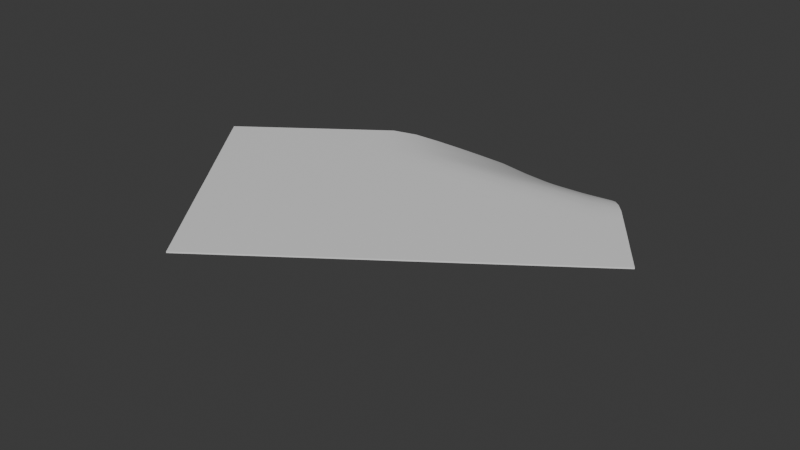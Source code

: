 # Source: alchemy-chart.blend  (saved by Blender 4.0.36; exported with 4.5.12 LTS)
import bpy
from mathutils import Matrix  # noqa: F401  (used for matrix-valued properties, if any)

bpy.ops.wm.read_factory_settings(use_empty=True)
scene = bpy.context.scene
scene.name = 'Scene'

# ---- collections
col_collection = bpy.data.collections.new('Collection'); scene.collection.children.link(col_collection)

# ---- materials (node trees are filled in below, after node groups)
mat_m_alchemychart = bpy.data.materials.new('M_AlchemyChart')
mat_m_alchemychart.use_transparent_shadow = False

# ---- node groups
ng_auto_smooth = bpy.data.node_groups.new('Auto Smooth', 'GeometryNodeTree')
_s = ng_auto_smooth.interface.new_socket(name='Geometry', in_out='OUTPUT', socket_type='NodeSocketGeometry')
_s = ng_auto_smooth.interface.new_socket(name='Geometry', in_out='INPUT', socket_type='NodeSocketGeometry')
_s = ng_auto_smooth.interface.new_socket(name='Angle', in_out='INPUT', socket_type='NodeSocketFloat')
_s.subtype = 'ANGLE'
_s.min_value = 0.0
_s.max_value = 3.142
ng_auto_smooth.is_modifier = True
_N = ng_auto_smooth.nodes; _L = ng_auto_smooth.links
n0 = _N.new('NodeGroupOutput'); n0.name = 'Group Output'; n0.location = (480, -100)
n1 = _N.new('NodeGroupInput'); n1.name = 'Group Input'; n1.location = (-420, -300)
n2 = _N.new('NodeGroupInput'); n2.name = 'Group Input.001'; n2.location = (-60, -100)
n3 = _N.new('GeometryNodeSetShadeSmooth'); n3.name = 'Set Shade Smooth'; n3.location = (120, -100)
n3.domain = 'EDGE'
n4 = _N.new('GeometryNodeSetShadeSmooth'); n4.name = 'Set Shade Smooth.001'; n4.location = (300, -100)
n5 = _N.new('GeometryNodeInputMeshEdgeAngle'); n5.name = 'Edge Angle'; n5.location = (-420, -220)
n6 = _N.new('GeometryNodeInputEdgeSmooth'); n6.name = 'Is Edge Smooth'; n6.location = (-60, -160)
n7 = _N.new('GeometryNodeInputShadeSmooth'); n7.name = 'Is Face Smooth'; n7.location = (-240, -340)
n8 = _N.new('FunctionNodeBooleanMath'); n8.name = 'Boolean Math'; n8.location = (-60, -220)
n9 = _N.new('FunctionNodeCompare'); n9.name = 'Compare'; n9.location = (-240, -180)
n9.operation = 'LESS_EQUAL'
_L.new(n5.outputs[0], n9.inputs[0])
_L.new(n4.outputs[0], n0.inputs[0])
_L.new(n1.outputs[1], n9.inputs[1])
_L.new(n9.outputs[0], n8.inputs[0])
_L.new(n7.outputs[0], n8.inputs[1])
_L.new(n2.outputs[0], n3.inputs[0])
_L.new(n6.outputs[0], n3.inputs[1])
_L.new(n3.outputs[0], n4.inputs[0])
_L.new(n8.outputs[0], n3.inputs[2])
n0.is_active_output = True

# ---- material node trees
mat_m_alchemychart.use_nodes = True; mat_m_alchemychart.node_tree.nodes.clear()
_N = mat_m_alchemychart.node_tree.nodes; _L = mat_m_alchemychart.node_tree.links
n0 = _N.new('ShaderNodeBsdfPrincipled'); n0.name = 'Principled BSDF'; n0.location = (10, 300)
n0.inputs[3].default_value = 1.45
n1 = _N.new('ShaderNodeOutputMaterial'); n1.name = 'Material Output'; n1.location = (300, 300)
_L.new(n0.outputs[0], n1.inputs[0])
n1.is_active_output = True

# ---- world
world_world = bpy.data.worlds.new('World'); scene.world = world_world
world_world.use_nodes = True; world_world.node_tree.nodes.clear()
_N = world_world.node_tree.nodes; _L = world_world.node_tree.links
n0 = _N.new('ShaderNodeOutputWorld'); n0.name = 'World Output'; n0.location = (300, 300)
n1 = _N.new('ShaderNodeBackground'); n1.name = 'Background'; n1.location = (10, 300)
n1.inputs[0].default_value = (0.05088, 0.05088, 0.05088, 1.0)
_L.new(n1.outputs[0], n0.inputs[0])
n0.is_active_output = True
world_world.color = (0.05088, 0.05088, 0.05088)
world_world.use_sun_shadow = False
world_world.sun_shadow_jitter_overblur = 0.0

# ---- meshes
me_cube_001 = bpy.data.meshes.new('Cube.001')
me_cube_001.from_pydata([(-0.09304, -0.211, 0.0), (-0.2144, -0.04221, 0.0), (0.1416, -0.04219, 0.0), (0.02022, 0.108, -0.05038), (-0.1537, -0.1266, 0.0), (-0.09711, 0.04129, -0.002611), (0.08092, 0.04037, -0.005297), (0.02429, -0.1266, 0.0), (-0.03641, -0.0422, 0.0), (-0.1234, -0.1688, 0.0), (-0.1558, -8.035e-06, 0.0), (0.05057, 0.07516, -0.02555), (0.08295, -0.08439, 0.0), (-0.1841, -0.0844, 0.0), (-0.03845, 0.07648, -0.02251), (0.1113, 5.763e-06, 0.0), (-0.03438, -0.1688, 0.0), (-0.006062, -0.08439, 0.0), (-0.06676, -3.435e-06, 0.0), (-0.09508, -0.0844, 0.0), (0.02225, 1.159e-06, 0.0), (-0.008096, 0.03936, -0.0081), (-0.1254, -0.0422, 0.0), (-0.06473, -0.1266, 0.0), (0.0526, -0.04219, 0.0), (-0.1082, -0.1899, 0.0), (-0.1851, -0.02111, 0.0), (0.03539, 0.09176, -0.03754), (0.1123, -0.06329, 0.0), (-0.1689, -0.1055, 0.0), (-0.06778, 0.0591, -0.01203), (0.09609, 0.02109, -4.505e-05), (-0.005045, -0.1477, 0.0), (0.009113, -0.1055, 0.0), (-0.05159, -0.0211, 0.0), (-0.1244, -0.1055, 0.0), (-0.007079, -0.0211, 0.0), (-0.1386, -0.1477, 0.0), (-0.1264, 0.02109, 0.0), (0.06574, 0.05792, -0.01507), (0.05362, -0.1055, 0.0), (-0.1993, -0.0633, 0.0), (-0.009113, 0.09225, -0.03641), (0.1264, -0.02109, 0.0), (-0.06371, -0.1899, 0.0), (-0.02124, -0.06329, 0.0), (-0.08194, 0.02091, -0.0005465), (-0.06574, -0.0633, 0.0), (0.05159, 0.02085, -0.0007579), (0.007079, 0.02048, -0.001829), (-0.02327, 0.0579, -0.01526), (-0.03743, 0.02041, -0.001994), (0.02124, 0.05744, -0.01637), (-0.1103, -0.0633, 0.0), (-0.1406, -0.0211, 0.0), (-0.1548, -0.0633, 0.0), (-0.09609, -0.0211, 0.0), (-0.04955, -0.1477, 0.0), (-0.0799, -0.1055, 0.0), (-0.09406, -0.1477, 0.0), (-0.03539, -0.1055, 0.0), (0.06778, -0.06329, 0.0), (0.03743, -0.0211, 0.0), (0.02327, -0.06329, 0.0), (0.08194, -0.02109, 0.0), (0.06676, 3.468e-06, 0.0), (0.008096, -0.04219, 0.0), (0.03845, -0.08439, 0.0), (-0.05057, -0.08439, 0.0), (-0.1092, -0.1266, 0.0), (-0.07889, -0.1688, 0.0), (-0.1113, -5.718e-06, 0.0), (-0.1699, -0.0422, 0.0), (-0.1396, -0.0844, 0.0), (0.006062, 0.07506, -0.02586), (-0.0526, 0.03985, -0.006748), (-0.02225, -1.14e-06, 0.0), (0.03641, 0.03955, -0.007567), (-0.08092, -0.0422, 0.0), (-0.02022, -0.1266, 0.0), (0.09711, -0.04219, 0.0), (-0.1006, -0.2004, 0.0), (-0.1998, -0.03166, 0.0), (0.02781, 0.09991, -0.04386), (0.127, -0.05274, 0.0), (-0.1613, -0.116, 0.0), (-0.08245, 0.05027, -0.007134), (0.08851, 0.03101, -0.001866), (0.009622, -0.1371, 0.0), (0.0167, -0.116, 0.0), (-0.044, -0.03165, 0.0), (-0.1391, -0.116, 0.0), (-0.02175, -0.03165, 0.0), (-0.131, -0.1582, 0.0), (-0.1411, 0.01054, 0.0), (0.05816, 0.06659, -0.0202), (0.06829, -0.09494, 0.0), (-0.1917, -0.07385, 0.0), (-0.02378, 0.08437, -0.02945), (0.1189, -0.01054, 0.0), (-0.04904, -0.1793, 0.0), (-0.01365, -0.07384, 0.0), (-0.07435, 0.01055, 0.0), (-0.08041, -0.07385, 0.0), (0.03692, 0.01055, 0.0), (0.01467, 0.01055, -5.897e-07), (-0.01568, 0.04869, -0.01151), (-0.0521, 0.01054, -3.776e-06), (0.00657, 0.04852, -0.01192), (-0.1027, -0.07385, 0.0), (-0.133, -0.03165, 0.0), (-0.1694, -0.07385, 0.0), (-0.1108, -0.03165, 0.0), (-0.04197, -0.1582, 0.0), (-0.07232, -0.116, 0.0), (-0.1087, -0.1582, 0.0), (-0.05006, -0.116, 0.0), (0.07537, -0.07384, 0.0), (0.04502, -0.03164, 0.0), (0.008605, -0.07384, 0.0), (0.06727, -0.03164, 0.0), (-0.1158, -0.1793, 0.0), (-0.1704, -0.01056, 0.0), (0.04298, 0.08353, -0.0314), (0.09762, -0.07384, 0.0), (-0.1765, -0.09495, 0.0), (-0.05311, 0.06783, -0.01718), (0.1037, 0.01055, 0.0), (-0.01971, -0.1582, 0.0), (0.001526, -0.09494, 0.0), (-0.05917, -0.01055, 0.0), (-0.1097, -0.09495, 0.0), (0.007587, -0.01055, 0.0), (-0.1462, -0.1371, 0.0), (-0.1118, 0.03164, 0.0), (0.07333, 0.04924, -0.009955), (0.03895, -0.116, 0.0), (-0.2069, -0.05275, 0.0), (0.005553, 0.1001, -0.04339), (0.134, -0.03164, 0.0), (-0.07838, -0.2004, 0.0), (-0.02882, -0.05275, 0.0), (-0.08952, 0.03119, -0.001329), (-0.05108, -0.05275, 0.0), (0.06625, 0.03067, -0.00287), (-0.0005085, 0.03004, -0.004659), (-0.03086, 0.06718, -0.01887), (-0.02276, 0.03002, -0.004711), (0.0359, 0.06631, -0.02094), (-0.1178, -0.05275, 0.0), (-0.1482, -0.01056, 0.0), (-0.1401, -0.05275, 0.0), (-0.08143, -0.01055, 0.0), (-0.05714, -0.1371, 0.0), (-0.08749, -0.09494, 0.0), (-0.07939, -0.1371, 0.0), (-0.02073, -0.09494, 0.0), (0.06019, -0.05274, 0.0), (0.02984, -0.01055, 0.0), (0.03794, -0.05274, 0.0), (0.0966, -0.01054, 0.0), (0.07435, -0.01054, 0.0), (0.05917, 0.01055, -2.609e-06), (0.0521, -0.01055, 0.0), (0.08143, 0.01055, -6.583e-07), (0.01568, -0.05274, 0.0), (0.0005085, -0.03165, 0.0), (-0.00657, -0.05274, 0.0), (0.02276, -0.03165, 0.0), (0.04603, -0.09494, 0.0), (0.03086, -0.07384, 0.0), (0.02378, -0.09494, 0.0), (0.05311, -0.07384, 0.0), (-0.04298, -0.09494, 0.0), (-0.05816, -0.07384, 0.0), (-0.06524, -0.09494, 0.0), (-0.0359, -0.07384, 0.0), (-0.1016, -0.1371, 0.0), (-0.1168, -0.116, 0.0), (-0.1239, -0.1371, 0.0), (-0.09457, -0.116, 0.0), (-0.0713, -0.1793, 0.0), (-0.08647, -0.1582, 0.0), (-0.09355, -0.1793, 0.0), (-0.06422, -0.1582, 0.0), (-0.1037, -0.01055, 0.0), (-0.1189, 0.01054, 0.0), (-0.1259, -0.01056, 0.0), (-0.0966, 0.01054, 0.0), (-0.1623, -0.05275, 0.0), (-0.1775, -0.03166, 0.0), (-0.1846, -0.05275, 0.0), (-0.1553, -0.03165, 0.0), (-0.132, -0.09495, 0.0), (-0.1472, -0.07385, 0.0), (-0.1543, -0.09495, 0.0), (-0.1249, -0.07385, 0.0), (0.01365, 0.06627, -0.02107), (-0.001526, 0.08367, -0.03109), (-0.008605, 0.06656, -0.02038), (0.02073, 0.08339, -0.03175), (-0.04502, 0.03014, -0.004354), (-0.06019, 0.04958, -0.009102), (-0.06727, 0.03047, -0.003395), (-0.03794, 0.04904, -0.01058), (-0.01467, -0.01055, 0.0), (-0.02984, 0.01055, -3.778e-06), (-0.03692, -0.01055, 0.0), (-0.007587, 0.01055, -1.281e-06), (0.044, 0.03043, -0.003582), (0.02882, 0.04859, -0.01174), (0.02175, 0.03019, -0.004241), (0.05108, 0.04881, -0.01111), (-0.07333, -0.05275, 0.0), (-0.08851, -0.03165, 0.0), (-0.09559, -0.05275, 0.0), (-0.06625, -0.03165, 0.0), (-0.01263, -0.1371, 0.0), (-0.02781, -0.116, 0.0), (-0.03489, -0.1371, 0.0), (-0.005553, -0.116, 0.0), (0.1047, -0.05274, 0.0), (0.08952, -0.03164, 0.0), (0.08245, -0.05274, 0.0), (0.1118, -0.03164, 0.0), (0.1042, -0.02109, 0.0), (0.07486, -0.04219, 0.0), (0.09003, -0.06329, 0.0), (-0.01314, -0.1055, 0.0), (-0.04247, -0.1266, 0.0), (-0.0273, -0.1477, 0.0), (-0.07384, -0.0211, 0.0), (-0.1032, -0.0422, 0.0), (-0.088, -0.0633, 0.0), (0.04349, 0.05761, -0.01592), (0.01416, 0.03937, -0.00806), (0.02933, 0.02071, -0.001159), (-0.01517, 0.0204, -0.00204), (-0.04451, -2.299e-06, 0.0), (-0.02933, -0.0211, 0.0), (-0.04552, 0.05846, -0.01379), (-0.07486, 0.04042, -0.005136), (-0.05968, 0.02052, -0.001686), (0.01314, 0.09177, -0.03752), (-0.01619, 0.07559, -0.02459), (-0.001017, 0.05754, -0.01615), (-0.1325, -0.0633, 0.0), (-0.1618, -0.0844, 0.0), (-0.1467, -0.1055, 0.0), (-0.1629, -0.02111, 0.0), (-0.1922, -0.04221, 0.0), (-0.177, -0.0633, 0.0), (-0.1042, 0.02109, 0.0), (-0.1335, -6.877e-06, 0.0), (-0.1183, -0.0211, 0.0), (-0.07181, -0.1477, 0.0), (-0.1011, -0.1688, 0.0), (-0.08596, -0.1899, 0.0), (-0.1022, -0.1055, 0.0), (-0.1315, -0.1266, 0.0), (-0.1163, -0.1477, 0.0), (-0.04349, -0.0633, 0.0), (-0.07282, -0.08439, 0.0), (-0.05765, -0.1055, 0.0), (0.04552, -0.06329, 0.0), (0.01619, -0.08439, 0.0), (0.03137, -0.1055, 0.0), (0.01517, -0.0211, 0.0), (-0.01416, -0.0422, 0.0), (0.001017, -0.06329, 0.0), (0.07384, 0.02089, -0.0006179), (0.04451, 2.31e-06, 0.0), (0.05968, -0.02109, 0.0), (0.08902, 4.604e-06, 0.0), (0.03035, -0.04219, 0.0), (0.0607, -0.08439, 0.0), (-0.02832, -0.08439, 0.0), (-0.08698, -0.1266, 0.0), (-0.05663, -0.1688, 0.0), (-0.08902, -4.567e-06, 0.0), (-0.1477, -0.0422, 0.0), (-0.1173, -0.0844, 0.0), (0.02832, 0.07494, -0.02612), (-0.03035, 0.03952, -0.007678), (0.0, 0.0, 0.0), (0.05867, 0.03986, -0.006698), (-0.05867, -0.0422, 0.0), (0.002034, -0.1266, 0.0), (0.1194, -0.04219, 0.0), (-0.09304, -0.211, 0.001), (-0.2144, -0.04221, 0.001), (0.1416, -0.04219, 0.001), (0.02024, 0.1086, -0.04959), (-0.1537, -0.1266, 0.001), (-0.09702, 0.04146, -0.00163), (0.08086, 0.04068, -0.004349), (0.02429, -0.1266, 0.001), (-0.03641, -0.0422, 0.001), (-0.1234, -0.1688, 0.001), (-0.1558, -8.035e-06, 0.001), (0.05054, 0.07567, -0.02469), (0.08295, -0.08439, 0.001), (-0.1841, -0.0844, 0.001), (-0.03836, 0.07693, -0.02162), (0.1113, 5.763e-06, 0.001), (-0.03438, -0.1688, 0.001), (-0.006062, -0.08439, 0.001), (-0.06676, 1.708e-05, 0.0009998), (-0.09508, -0.0844, 0.001), (0.02225, 1.514e-05, 0.0009999), (-0.008087, 0.03971, -0.007164), (-0.1254, -0.0422, 0.001), (-0.06473, -0.1266, 0.001), (0.0526, -0.04219, 0.001), (-0.1082, -0.1899, 0.001), (-0.1851, -0.02111, 0.001), (0.03539, 0.09234, -0.03673), (0.1123, -0.06329, 0.001), (-0.1689, -0.1055, 0.001), (-0.06769, 0.05944, -0.0111), (0.09608, 0.02114, 0.0009536), (-0.005045, -0.1477, 0.001), (0.009113, -0.1055, 0.001), (-0.05159, -0.0211, 0.001), (-0.1244, -0.1055, 0.001), (-0.007079, -0.0211, 0.001), (-0.1386, -0.1477, 0.001), (-0.1264, 0.02109, 0.001), (0.0657, 0.05837, -0.01418), (0.05362, -0.1055, 0.001), (-0.1993, -0.0633, 0.001), (-0.009047, 0.09281, -0.03559), (0.1264, -0.02109, 0.001), (-0.06371, -0.1899, 0.001), (-0.02124, -0.06329, 0.001), (-0.08189, 0.02101, 0.0004467), (-0.06574, -0.0633, 0.001), (0.05157, 0.02102, 0.0002275), (0.007064, 0.02069, -0.0008533), (-0.02321, 0.0583, -0.01435), (-0.03742, 0.02062, -0.001015), (0.02123, 0.0579, -0.01549), (-0.1103, -0.0633, 0.001), (-0.1406, -0.0211, 0.001), (-0.1548, -0.0633, 0.001), (-0.09609, -0.0211, 0.001), (-0.04955, -0.1477, 0.001), (-0.0799, -0.1055, 0.001), (-0.09406, -0.1477, 0.001), (-0.03539, -0.1055, 0.001), (0.06778, -0.06329, 0.001), (0.03743, -0.0211, 0.001), (0.02327, -0.06329, 0.001), (0.08194, -0.02109, 0.001), (0.06676, 1.091e-05, 0.001), (0.008096, -0.04219, 0.001), (0.03845, -0.08439, 0.001), (-0.05057, -0.08439, 0.001), (-0.1092, -0.1266, 0.001), (-0.07889, -0.1688, 0.001), (-0.1113, -5.718e-06, 0.001), (-0.1699, -0.0422, 0.001), (-0.1396, -0.0844, 0.001), (0.006097, 0.07558, -0.02501), (-0.05254, 0.04013, -0.00579), (-0.02225, 2.382e-05, 0.0009997), (0.03638, 0.03993, -0.006644), (-0.08092, -0.0422, 0.001), (-0.02022, -0.1266, 0.001), (0.09711, -0.04219, 0.001), (-0.1006, -0.2004, 0.001), (-0.1998, -0.03166, 0.001), (0.02782, 0.1005, -0.04307), (0.127, -0.05274, 0.001), (-0.1613, -0.116, 0.001), (-0.08234, 0.05055, -0.00618), (0.08847, 0.03119, -0.0008818), (0.009622, -0.1371, 0.001), (0.0167, -0.116, 0.001), (-0.044, -0.03165, 0.001), (-0.1391, -0.116, 0.001), (-0.02175, -0.03165, 0.001), (-0.131, -0.1582, 0.001), (-0.1411, 0.01054, 0.001), (0.05812, 0.06706, -0.01933), (0.06829, -0.09494, 0.001), (-0.1917, -0.07385, 0.001), (-0.02369, 0.08489, -0.0286), (0.1189, -0.01054, 0.001), (-0.04904, -0.1793, 0.001), (-0.01365, -0.07384, 0.001), (-0.07434, 0.01061, 0.0009978), (-0.08041, -0.07385, 0.001), (0.03692, 0.01062, 0.0009976), (0.01466, 0.01064, 0.0009951), (-0.01565, 0.04907, -0.01058), (-0.05209, 0.01064, 0.0009913), (0.006576, 0.04894, -0.011), (-0.1027, -0.07385, 0.001), (-0.133, -0.03165, 0.001), (-0.1694, -0.07385, 0.001), (-0.1108, -0.03165, 0.001), (-0.04197, -0.1582, 0.001), (-0.07232, -0.116, 0.001), (-0.1087, -0.1582, 0.001), (-0.05006, -0.116, 0.001), (0.07537, -0.07384, 0.001), (0.04502, -0.03164, 0.001), (0.008605, -0.07384, 0.001), (0.06727, -0.03164, 0.001), (-0.1158, -0.1793, 0.001), (-0.1704, -0.01056, 0.001), (0.04296, 0.08407, -0.03056), (0.09762, -0.07384, 0.001), (-0.1765, -0.09495, 0.001), (-0.05303, 0.06822, -0.01626), (0.1037, 0.01056, 0.001), (-0.01971, -0.1582, 0.001), (0.001526, -0.09494, 0.001), (-0.05917, -0.01055, 0.001), (-0.1097, -0.09495, 0.001), (0.007587, -0.01055, 0.001), (-0.1462, -0.1371, 0.001), (-0.1117, 0.03169, 0.0009981), (0.07327, 0.04965, -0.009043), (0.03895, -0.116, 0.001), (-0.2069, -0.05275, 0.001), (0.005591, 0.1007, -0.04259), (0.134, -0.03164, 0.001), (-0.07838, -0.2004, 0.001), (-0.02882, -0.05275, 0.001), (-0.08945, 0.03134, -0.0003437), (-0.05108, -0.05275, 0.001), (0.06621, 0.03094, -0.001908), (-0.000517, 0.03035, -0.003708), (-0.03078, 0.06761, -0.01797), (-0.02275, 0.03031, -0.003753), (0.03588, 0.0668, -0.02007), (-0.1178, -0.05275, 0.001), (-0.1482, -0.01056, 0.001), (-0.1401, -0.05275, 0.001), (-0.08143, -0.01055, 0.001), (-0.05714, -0.1371, 0.001), (-0.08749, -0.09494, 0.001), (-0.07939, -0.1371, 0.001), (-0.02073, -0.09494, 0.001), (0.06019, -0.05274, 0.001), (0.02984, -0.01055, 0.001), (0.03794, -0.05274, 0.001), (0.0966, -0.01054, 0.001), (0.07435, -0.01054, 0.001), (0.05917, 0.0106, 0.000996), (0.0521, -0.01055, 0.001), (0.08142, 0.01059, 0.0009988), (0.01568, -0.05274, 0.001), (0.0005085, -0.03165, 0.001), (-0.00657, -0.05274, 0.001), (0.02276, -0.03165, 0.001), (0.04603, -0.09494, 0.001), (0.03086, -0.07384, 0.001), (0.02378, -0.09494, 0.001), (0.05311, -0.07384, 0.001), (-0.04298, -0.09494, 0.001), (-0.05816, -0.07384, 0.001), (-0.06524, -0.09494, 0.001), (-0.0359, -0.07384, 0.001), (-0.1016, -0.1371, 0.001), (-0.1168, -0.116, 0.001), (-0.1239, -0.1371, 0.001), (-0.09457, -0.116, 0.001), (-0.0713, -0.1793, 0.001), (-0.08647, -0.1582, 0.001), (-0.09355, -0.1793, 0.001), (-0.06422, -0.1582, 0.001), (-0.1037, -0.01055, 0.001), (-0.1189, 0.01054, 0.001), (-0.1259, -0.01056, 0.001), (-0.0966, 0.01056, 0.0009998), (-0.1623, -0.05275, 0.001), (-0.1775, -0.03166, 0.001), (-0.1846, -0.05275, 0.001), (-0.1553, -0.03165, 0.001), (-0.132, -0.09495, 0.001), (-0.1472, -0.07385, 0.001), (-0.1543, -0.09495, 0.001), (-0.1249, -0.07385, 0.001), (0.01366, 0.06675, -0.0202), (-0.00147, 0.08422, -0.03026), (-0.008552, 0.06702, -0.01949), (0.02074, 0.08395, -0.03092), (-0.04499, 0.0304, -0.003388), (-0.06011, 0.0499, -0.008158), (-0.0672, 0.03069, -0.002419), (-0.03788, 0.04939, -0.009643), (-0.01467, -0.01055, 0.001), (-0.02984, 0.01066, 0.0009902), (-0.03692, -0.01055, 0.001), (-0.00759, 0.01066, 0.0009929), (0.04397, 0.03073, -0.00263), (0.0288, 0.04901, -0.01083), (0.02172, 0.03051, -0.003292), (0.05104, 0.04925, -0.01021), (-0.07333, -0.05275, 0.001), (-0.08851, -0.03165, 0.001), (-0.09559, -0.05275, 0.001), (-0.06625, -0.03165, 0.001), (-0.01263, -0.1371, 0.001), (-0.02781, -0.116, 0.001), (-0.03489, -0.1371, 0.001), (-0.005553, -0.116, 0.001), (0.1047, -0.05274, 0.001), (0.08952, -0.03164, 0.001), (0.08245, -0.05274, 0.001), (0.1118, -0.03164, 0.001), (0.1042, -0.02109, 0.001), (0.07486, -0.04219, 0.001), (0.09003, -0.06329, 0.001), (-0.01314, -0.1055, 0.001), (-0.04247, -0.1266, 0.001), (-0.0273, -0.1477, 0.001), (-0.07384, -0.0211, 0.001), (-0.1032, -0.0422, 0.001), (-0.088, -0.0633, 0.001), (0.04346, 0.05807, -0.01503), (0.01414, 0.03974, -0.007133), (0.02931, 0.02091, -0.0001791), (-0.01518, 0.02062, -0.001064), (-0.04451, 2.211e-05, 0.0009997), (-0.02933, -0.0211, 0.001), (-0.04545, 0.05884, -0.01286), (-0.07476, 0.04067, -0.004174), (-0.05965, 0.02069, -0.0007008), (0.01317, 0.09236, -0.03671), (-0.01611, 0.07609, -0.02372), (-0.0009902, 0.05798, -0.01525), (-0.1325, -0.0633, 0.001), (-0.1618, -0.0844, 0.001), (-0.1467, -0.1055, 0.001), (-0.1629, -0.02111, 0.001), (-0.1922, -0.04221, 0.001), (-0.177, -0.0633, 0.001), (-0.1042, 0.02113, 0.0009989), (-0.1335, -6.877e-06, 0.001), (-0.1183, -0.0211, 0.001), (-0.07181, -0.1477, 0.001), (-0.1011, -0.1688, 0.001), (-0.08596, -0.1899, 0.001), (-0.1022, -0.1055, 0.001), (-0.1315, -0.1266, 0.001), (-0.1163, -0.1477, 0.001), (-0.04349, -0.0633, 0.001), (-0.07282, -0.08439, 0.001), (-0.05765, -0.1055, 0.001), (0.04552, -0.06329, 0.001), (0.01619, -0.08439, 0.001), (0.03137, -0.1055, 0.001), (0.01517, -0.0211, 0.001), (-0.01416, -0.0422, 0.001), (0.001017, -0.06329, 0.001), (0.07382, 0.02102, 0.0003732), (0.04451, 1.141e-05, 0.001), (0.05968, -0.02109, 0.001), (0.08902, 5.149e-06, 0.001), (0.03035, -0.04219, 0.001), (0.0607, -0.08439, 0.001), (-0.02832, -0.08439, 0.001), (-0.08698, -0.1266, 0.001), (-0.05663, -0.1688, 0.001), (-0.08902, 1.965e-06, 0.001), (-0.1477, -0.0422, 0.001), (-0.1173, -0.0844, 0.001), (0.02831, 0.07547, -0.02527), (-0.03032, 0.03984, -0.006732), (-9.117e-09, 2.229e-05, 0.0009998), (0.05862, 0.04024, -0.005775), (-0.05867, -0.0422, 0.001), (0.002034, -0.1266, 0.001), (0.1194, -0.04219, 0.001)], [], [(288, 139, 2, 84), (287, 89, 7, 88), (286, 90, 8, 143), (285, 135, 6, 144), (284, 105, 20, 132), (283, 106, 21, 147), (282, 123, 11, 148), (281, 109, 19, 131), (280, 110, 22, 151), (279, 102, 18, 152), (278, 113, 16, 100), (277, 114, 23, 155), (276, 101, 17, 156), (275, 117, 12, 96), (274, 118, 24, 159), (273, 127, 15, 160), (272, 161, 64, 120), (271, 162, 65, 163), (270, 87, 31, 164), (269, 165, 63, 119), (268, 166, 66, 167), (267, 158, 62, 168), (266, 169, 40, 136), (265, 170, 67, 171), (264, 157, 61, 172), (263, 173, 60, 116), (262, 174, 68, 175), (261, 141, 45, 176), (260, 177, 59, 115), (259, 178, 69, 179), (258, 154, 58, 180), (257, 181, 44, 140), (256, 182, 70, 183), (255, 153, 57, 184), (254, 185, 56, 112), (253, 186, 71, 187), (252, 142, 46, 188), (251, 189, 55, 111), (250, 190, 72, 191), (249, 150, 54, 192), (248, 193, 35, 91), (247, 194, 73, 195), (246, 149, 53, 196), (245, 197, 52, 108), (244, 198, 74, 199), (243, 83, 27, 200), (242, 201, 51, 107), (241, 202, 75, 203), (240, 146, 50, 204), (239, 205, 36, 92), (238, 206, 76, 207), (237, 145, 49, 208), (236, 209, 48, 104), (235, 210, 77, 211), (234, 95, 39, 212), (233, 213, 47, 103), (232, 214, 78, 215), (231, 130, 34, 216), (230, 217, 32, 128), (229, 218, 79, 219), (228, 129, 33, 220), (227, 221, 28, 124), (226, 222, 80, 223), (225, 99, 43, 224), (222, 225, 224, 80), (64, 160, 225, 222), (160, 15, 99, 225), (157, 226, 223, 61), (24, 120, 226, 157), (120, 64, 222, 226), (117, 227, 124, 12), (61, 223, 227, 117), (223, 80, 221, 227), (218, 228, 220, 79), (60, 156, 228, 218), (156, 17, 129, 228), (153, 229, 219, 57), (23, 116, 229, 153), (116, 60, 218, 229), (113, 230, 128, 16), (57, 219, 230, 113), (219, 79, 217, 230), (214, 231, 216, 78), (56, 152, 231, 214), (152, 18, 130, 231), (149, 232, 215, 53), (22, 112, 232, 149), (112, 56, 214, 232), (109, 233, 103, 19), (53, 215, 233, 109), (215, 78, 213, 233), (86, 30, 202, 241), (52, 148, 234, 210), (148, 11, 95, 234), (145, 235, 211, 49), (21, 108, 235, 145), (204, 75, 202, 240), (105, 236, 104, 20), (49, 211, 236, 105), (211, 77, 209, 236), (206, 237, 208, 76), (51, 147, 237, 206), (147, 21, 145, 237), (130, 238, 207, 34), (18, 107, 238, 130), (107, 51, 206, 238), (90, 239, 92, 8), (34, 207, 239, 90), (207, 76, 205, 239), (108, 21, 106, 245), (30, 126, 240, 202), (126, 14, 146, 240), (142, 241, 203, 46), (5, 86, 241, 142), (204, 50, 106, 283), (102, 242, 107, 18), (46, 203, 242, 102), (203, 75, 201, 242), (198, 243, 200, 74), (42, 138, 243, 198), (138, 3, 83, 243), (146, 244, 199, 50), (14, 98, 244, 146), (98, 42, 198, 244), (212, 77, 210, 234), (50, 199, 245, 106), (199, 74, 197, 245), (194, 246, 196, 73), (55, 151, 246, 194), (151, 22, 149, 246), (125, 247, 195, 29), (13, 111, 247, 125), (111, 55, 194, 247), (85, 248, 91, 4), (29, 195, 248, 85), (195, 73, 193, 248), (190, 249, 192, 72), (26, 122, 249, 190), (122, 10, 150, 249), (137, 250, 191, 41), (1, 82, 250, 137), (82, 26, 190, 250), (97, 251, 111, 13), (41, 191, 251, 97), (191, 72, 189, 251), (186, 252, 188, 71), (38, 134, 252, 186), (134, 5, 142, 252), (150, 253, 187, 54), (10, 94, 253, 150), (94, 38, 186, 253), (110, 254, 112, 22), (54, 187, 254, 110), (187, 71, 185, 254), (182, 255, 184, 70), (59, 155, 255, 182), (155, 23, 153, 255), (121, 256, 183, 25), (9, 115, 256, 121), (115, 59, 182, 256), (81, 257, 140, 0), (25, 183, 257, 81), (183, 70, 181, 257), (178, 258, 180, 69), (35, 131, 258, 178), (131, 19, 154, 258), (133, 259, 179, 37), (4, 91, 259, 133), (91, 35, 178, 259), (93, 260, 115, 9), (37, 179, 260, 93), (179, 69, 177, 260), (174, 261, 176, 68), (47, 143, 261, 174), (143, 8, 141, 261), (154, 262, 175, 58), (19, 103, 262, 154), (103, 47, 174, 262), (114, 263, 116, 23), (58, 175, 263, 114), (175, 68, 173, 263), (170, 264, 172, 67), (63, 159, 264, 170), (159, 24, 157, 264), (129, 265, 171, 33), (17, 119, 265, 129), (119, 63, 170, 265), (89, 266, 136, 7), (33, 171, 266, 89), (171, 67, 169, 266), (166, 267, 168, 66), (36, 132, 267, 166), (132, 20, 158, 267), (141, 268, 167, 45), (8, 92, 268, 141), (92, 36, 166, 268), (101, 269, 119, 17), (45, 167, 269, 101), (167, 66, 165, 269), (162, 270, 164, 65), (48, 144, 270, 162), (144, 6, 87, 270), (158, 271, 163, 62), (20, 104, 271, 158), (104, 48, 162, 271), (118, 272, 120, 24), (62, 163, 272, 118), (163, 65, 161, 272), (161, 273, 160, 64), (65, 164, 273, 161), (164, 31, 127, 273), (165, 274, 159, 63), (66, 168, 274, 165), (168, 62, 118, 274), (169, 275, 96, 40), (67, 172, 275, 169), (172, 61, 117, 275), (173, 276, 156, 60), (68, 176, 276, 173), (176, 45, 101, 276), (177, 277, 155, 59), (69, 180, 277, 177), (180, 58, 114, 277), (181, 278, 100, 44), (70, 184, 278, 181), (184, 57, 113, 278), (185, 279, 152, 56), (71, 188, 279, 185), (188, 46, 102, 279), (189, 280, 151, 55), (72, 192, 280, 189), (192, 54, 110, 280), (193, 281, 131, 35), (73, 196, 281, 193), (196, 53, 109, 281), (197, 282, 148, 52), (74, 200, 282, 197), (200, 27, 123, 282), (201, 283, 147, 51), (75, 204, 283, 201), (205, 284, 132, 36), (76, 208, 284, 205), (208, 49, 105, 284), (209, 285, 144, 48), (77, 212, 285, 209), (108, 52, 210, 235), (213, 286, 143, 47), (78, 216, 286, 213), (216, 34, 90, 286), (217, 287, 88, 32), (79, 220, 287, 217), (220, 33, 89, 287), (221, 288, 84, 28), (80, 224, 288, 221), (224, 43, 139, 288), (212, 39, 135, 285), (577, 373, 291, 428), (576, 377, 296, 378), (575, 432, 297, 379), (574, 433, 295, 424), (573, 421, 309, 394), (572, 436, 310, 395), (571, 437, 300, 412), (570, 420, 308, 398), (569, 440, 311, 399), (568, 441, 307, 391), (567, 389, 305, 402), (566, 444, 312, 403), (565, 445, 306, 390), (564, 385, 301, 406), (563, 448, 313, 407), (562, 449, 304, 416), (561, 409, 353, 450), (560, 452, 354, 451), (559, 453, 320, 376), (558, 408, 352, 454), (557, 456, 355, 455), (556, 457, 351, 447), (555, 425, 329, 458), (554, 460, 356, 459), (553, 461, 350, 446), (552, 405, 349, 462), (551, 464, 357, 463), (550, 465, 334, 430), (549, 404, 348, 466), (548, 468, 358, 467), (547, 469, 347, 443), (546, 429, 333, 470), (545, 472, 359, 471), (544, 473, 346, 442), (543, 401, 345, 474), (542, 476, 360, 475), (541, 477, 335, 431), (540, 400, 344, 478), (539, 480, 361, 479), (538, 481, 343, 439), (537, 380, 324, 482), (536, 484, 362, 483), (535, 485, 342, 438), (534, 397, 341, 486), (533, 488, 363, 487), (532, 489, 316, 372), (531, 396, 340, 490), (530, 492, 364, 491), (529, 493, 339, 435), (528, 381, 325, 494), (527, 496, 365, 495), (526, 497, 338, 434), (525, 393, 337, 498), (524, 500, 366, 499), (523, 501, 328, 384), (522, 392, 336, 502), (521, 504, 367, 503), (520, 505, 323, 419), (519, 417, 321, 506), (518, 508, 368, 507), (517, 509, 322, 418), (516, 413, 317, 510), (515, 512, 369, 511), (514, 513, 332, 388), (511, 369, 513, 514), (353, 511, 514, 449), (449, 514, 388, 304), (446, 350, 512, 515), (313, 446, 515, 409), (409, 515, 511, 353), (406, 301, 413, 516), (350, 406, 516, 512), (512, 516, 510, 369), (507, 368, 509, 517), (349, 507, 517, 445), (445, 517, 418, 306), (442, 346, 508, 518), (312, 442, 518, 405), (405, 518, 507, 349), (402, 305, 417, 519), (346, 402, 519, 508), (508, 519, 506, 368), (503, 367, 505, 520), (345, 503, 520, 441), (441, 520, 419, 307), (438, 342, 504, 521), (311, 438, 521, 401), (401, 521, 503, 345), (398, 308, 392, 522), (342, 398, 522, 504), (504, 522, 502, 367), (375, 530, 491, 319), (341, 499, 523, 437), (437, 523, 384, 300), (434, 338, 500, 524), (310, 434, 524, 397), (493, 529, 491, 364), (394, 309, 393, 525), (338, 394, 525, 500), (500, 525, 498, 366), (495, 365, 497, 526), (340, 495, 526, 436), (436, 526, 434, 310), (419, 323, 496, 527), (307, 419, 527, 396), (396, 527, 495, 340), (379, 297, 381, 528), (323, 379, 528, 496), (496, 528, 494, 365), (397, 534, 395, 310), (319, 491, 529, 415), (415, 529, 435, 303), (431, 335, 492, 530), (294, 431, 530, 375), (493, 572, 395, 339), (391, 307, 396, 531), (335, 391, 531, 492), (492, 531, 490, 364), (487, 363, 489, 532), (331, 487, 532, 427), (427, 532, 372, 292), (435, 339, 488, 533), (303, 435, 533, 387), (387, 533, 487, 331), (501, 523, 499, 366), (339, 395, 534, 488), (488, 534, 486, 363), (483, 362, 485, 535), (344, 483, 535, 440), (440, 535, 438, 311), (414, 318, 484, 536), (302, 414, 536, 400), (400, 536, 483, 344), (374, 293, 380, 537), (318, 374, 537, 484), (484, 537, 482, 362), (479, 361, 481, 538), (315, 479, 538, 411), (411, 538, 439, 299), (426, 330, 480, 539), (290, 426, 539, 371), (371, 539, 479, 315), (386, 302, 400, 540), (330, 386, 540, 480), (480, 540, 478, 361), (475, 360, 477, 541), (327, 475, 541, 423), (423, 541, 431, 294), (439, 343, 476, 542), (299, 439, 542, 383), (383, 542, 475, 327), (399, 311, 401, 543), (343, 399, 543, 476), (476, 543, 474, 360), (471, 359, 473, 544), (348, 471, 544, 444), (444, 544, 442, 312), (410, 314, 472, 545), (298, 410, 545, 404), (404, 545, 471, 348), (370, 289, 429, 546), (314, 370, 546, 472), (472, 546, 470, 359), (467, 358, 469, 547), (324, 467, 547, 420), (420, 547, 443, 308), (422, 326, 468, 548), (293, 422, 548, 380), (380, 548, 467, 324), (382, 298, 404, 549), (326, 382, 549, 468), (468, 549, 466, 358), (463, 357, 465, 550), (336, 463, 550, 432), (432, 550, 430, 297), (443, 347, 464, 551), (308, 443, 551, 392), (392, 551, 463, 336), (403, 312, 405, 552), (347, 403, 552, 464), (464, 552, 462, 357), (459, 356, 461, 553), (352, 459, 553, 448), (448, 553, 446, 313), (418, 322, 460, 554), (306, 418, 554, 408), (408, 554, 459, 352), (378, 296, 425, 555), (322, 378, 555, 460), (460, 555, 458, 356), (455, 355, 457, 556), (325, 455, 556, 421), (421, 556, 447, 309), (430, 334, 456, 557), (297, 430, 557, 381), (381, 557, 455, 325), (390, 306, 408, 558), (334, 390, 558, 456), (456, 558, 454, 355), (451, 354, 453, 559), (337, 451, 559, 433), (433, 559, 376, 295), (447, 351, 452, 560), (309, 447, 560, 393), (393, 560, 451, 337), (407, 313, 409, 561), (351, 407, 561, 452), (452, 561, 450, 354), (450, 353, 449, 562), (354, 450, 562, 453), (453, 562, 416, 320), (454, 352, 448, 563), (355, 454, 563, 457), (457, 563, 407, 351), (458, 329, 385, 564), (356, 458, 564, 461), (461, 564, 406, 350), (462, 349, 445, 565), (357, 462, 565, 465), (465, 565, 390, 334), (466, 348, 444, 566), (358, 466, 566, 469), (469, 566, 403, 347), (470, 333, 389, 567), (359, 470, 567, 473), (473, 567, 402, 346), (474, 345, 441, 568), (360, 474, 568, 477), (477, 568, 391, 335), (478, 344, 440, 569), (361, 478, 569, 481), (481, 569, 399, 343), (482, 324, 420, 570), (362, 482, 570, 485), (485, 570, 398, 342), (486, 341, 437, 571), (363, 486, 571, 489), (489, 571, 412, 316), (490, 340, 436, 572), (364, 490, 572, 493), (494, 325, 421, 573), (365, 494, 573, 497), (497, 573, 394, 338), (498, 337, 433, 574), (366, 498, 574, 501), (397, 524, 499, 341), (502, 336, 432, 575), (367, 502, 575, 505), (505, 575, 379, 323), (506, 321, 377, 576), (368, 506, 576, 509), (509, 576, 378, 322), (510, 317, 373, 577), (369, 510, 577, 513), (513, 577, 428, 332), (501, 574, 424, 328), (81, 0, 289, 370), (82, 1, 290, 371), (83, 3, 292, 372), (84, 2, 291, 373), (85, 4, 293, 374), (86, 5, 294, 375), (87, 6, 295, 376), (88, 7, 296, 377), (93, 9, 298, 382), (94, 10, 299, 383), (95, 11, 300, 384), (96, 12, 301, 385), (97, 13, 302, 386), (98, 14, 303, 387), (99, 15, 304, 388), (100, 16, 305, 389), (121, 25, 314, 410), (122, 26, 315, 411), (123, 27, 316, 412), (124, 28, 317, 413), (125, 29, 318, 414), (126, 30, 319, 415), (127, 31, 320, 416), (128, 32, 321, 417), (133, 37, 326, 422), (134, 38, 327, 423), (135, 39, 328, 424), (136, 40, 329, 425), (137, 41, 330, 426), (138, 42, 331, 427), (139, 43, 332, 428), (140, 44, 333, 429), (25, 81, 370, 314), (26, 82, 371, 315), (27, 83, 372, 316), (28, 84, 373, 317), (29, 85, 374, 318), (30, 86, 375, 319), (31, 87, 376, 320), (32, 88, 377, 321), (37, 93, 382, 326), (38, 94, 383, 327), (39, 95, 384, 328), (40, 96, 385, 329), (41, 97, 386, 330), (42, 98, 387, 331), (43, 99, 388, 332), (44, 100, 389, 333), (9, 121, 410, 298), (10, 122, 411, 299), (11, 123, 412, 300), (12, 124, 413, 301), (13, 125, 414, 302), (14, 126, 415, 303), (15, 127, 416, 304), (16, 128, 417, 305), (4, 133, 422, 293), (5, 134, 423, 294), (6, 135, 424, 295), (7, 136, 425, 296), (1, 137, 426, 290), (3, 138, 427, 292), (2, 139, 428, 291), (0, 140, 429, 289)])
me_cube_001.polygons.foreach_set('use_smooth', [True] * 576)
_uv = me_cube_001.uv_layers.new(name='UVMap')
_uv.uv.foreach_set('vector', [0.5333, 0.6485, 0.5332, 0.6916, 0.5022, 0.6915, 0.5023, 0.6484, 0.5339, 0.3036, 0.5339, 0.3467, 0.5029, 0.3467, 0.5029, 0.3036, 0.7823, 0.3031, 0.7824, 0.3464, 0.7513, 0.3465, 0.7512, 0.3032, 0.7792, 0.6474, 0.7781, 0.6897, 0.7482, 0.6907, 0.7493, 0.6483, 0.7825, 0.4764, 0.7824, 0.5197, 0.7512, 0.5196, 0.7513, 0.4763, 0.904, 0.4738, 0.9028, 0.5163, 0.8728, 0.5172, 0.874, 0.4747, 0.8995, 0.6441, 0.8986, 0.6865, 0.8683, 0.6871, 0.8694, 0.6448, 0.7816, 0.1304, 0.7818, 0.1735, 0.7508, 0.1736, 0.7506, 0.1305, 0.9058, 0.1298, 0.906, 0.173, 0.8749, 0.1731, 0.8747, 0.13, 0.9068, 0.3026, 0.907, 0.3459, 0.8759, 0.3461, 0.8756, 0.3028, 0.5335, 0.1311, 0.5336, 0.1742, 0.5026, 0.1743, 0.5025, 0.1312, 0.6576, 0.1308, 0.6577, 0.1739, 0.6267, 0.174, 0.6265, 0.1309, 0.658, 0.3034, 0.658, 0.3466, 0.627, 0.3466, 0.6269, 0.3034, 0.5338, 0.476, 0.5337, 0.5191, 0.5027, 0.5191, 0.5028, 0.476, 0.658, 0.4762, 0.6579, 0.5194, 0.6268, 0.5193, 0.6269, 0.4762, 0.6574, 0.649, 0.6572, 0.6921, 0.6262, 0.692, 0.6264, 0.6489, 0.6578, 0.5626, 0.6576, 0.6058, 0.6266, 0.6057, 0.6267, 0.5625, 0.72, 0.5628, 0.7198, 0.6061, 0.6887, 0.606, 0.6889, 0.5627, 0.7192, 0.649, 0.7183, 0.6917, 0.6882, 0.6923, 0.6885, 0.6492, 0.658, 0.3898, 0.658, 0.433, 0.627, 0.433, 0.627, 0.3898, 0.7202, 0.3898, 0.7202, 0.433, 0.6891, 0.433, 0.6891, 0.3898, 0.7202, 0.4763, 0.7201, 0.5196, 0.689, 0.5195, 0.6891, 0.4762, 0.5339, 0.3898, 0.5339, 0.4329, 0.5029, 0.4329, 0.5029, 0.3898, 0.5959, 0.3898, 0.5959, 0.4329, 0.5649, 0.4329, 0.5649, 0.3898, 0.5959, 0.4761, 0.5958, 0.5193, 0.5648, 0.5192, 0.5648, 0.4761, 0.6578, 0.2171, 0.6579, 0.2602, 0.6268, 0.2603, 0.6268, 0.2172, 0.7199, 0.2169, 0.72, 0.2601, 0.6889, 0.2602, 0.6888, 0.217, 0.7201, 0.3033, 0.7202, 0.3465, 0.6891, 0.3466, 0.689, 0.3034, 0.6573, 0.04458, 0.6574, 0.08769, 0.6264, 0.08778, 0.6263, 0.04468, 0.7193, 0.04437, 0.7194, 0.08748, 0.6884, 0.08759, 0.6883, 0.04447, 0.7196, 0.1306, 0.7197, 0.1738, 0.6887, 0.1738, 0.6886, 0.1307, 0.5333, 0.04495, 0.5334, 0.08804, 0.5024, 0.08813, 0.5023, 0.04503, 0.5953, 0.04477, 0.5954, 0.08787, 0.5644, 0.08796, 0.5643, 0.04486, 0.5955, 0.131, 0.5956, 0.1741, 0.5646, 0.1742, 0.5645, 0.1311, 0.9062, 0.2161, 0.9065, 0.2593, 0.8754, 0.2595, 0.8752, 0.2163, 0.9683, 0.2157, 0.9686, 0.2589, 0.9375, 0.2591, 0.9373, 0.2159, 0.969, 0.3021, 0.9684, 0.3448, 0.9378, 0.3454, 0.9379, 0.3023, 0.9053, 0.04357, 0.9055, 0.08669, 0.8745, 0.08684, 0.8743, 0.04372, 0.9673, 0.04326, 0.9676, 0.08638, 0.9366, 0.08654, 0.9363, 0.04342, 0.9678, 0.1295, 0.968, 0.1726, 0.937, 0.1728, 0.9368, 0.1297, 0.7813, 0.04413, 0.7815, 0.08725, 0.7505, 0.08737, 0.7503, 0.04425, 0.8433, 0.04386, 0.8435, 0.08699, 0.8125, 0.08712, 0.8123, 0.044, 0.8437, 0.1301, 0.8439, 0.1733, 0.8129, 0.1734, 0.8127, 0.1303, 0.9016, 0.5589, 0.9005, 0.6015, 0.8704, 0.6023, 0.8716, 0.5598, 0.9616, 0.5574, 0.9608, 0.6003, 0.9306, 0.6008, 0.9317, 0.5581, 0.9601, 0.6431, 0.9595, 0.6858, 0.929, 0.6861, 0.9298, 0.6435, 0.9063, 0.3886, 0.9052, 0.4312, 0.875, 0.432, 0.876, 0.3894, 0.9669, 0.3872, 0.9654, 0.4296, 0.9354, 0.4304, 0.9366, 0.3879, 0.964, 0.4721, 0.9628, 0.5147, 0.9328, 0.5155, 0.9341, 0.4729, 0.7825, 0.3897, 0.7825, 0.433, 0.7514, 0.433, 0.7513, 0.3897, 0.8448, 0.3896, 0.8448, 0.4329, 0.8137, 0.433, 0.8136, 0.3896, 0.8438, 0.4755, 0.8428, 0.5181, 0.8127, 0.519, 0.8136, 0.4763, 0.7816, 0.5625, 0.7804, 0.605, 0.7504, 0.6058, 0.7511, 0.5629, 0.8416, 0.5607, 0.8404, 0.6031, 0.8104, 0.604, 0.8116, 0.5616, 0.8393, 0.6456, 0.8382, 0.6879, 0.8082, 0.6887, 0.8092, 0.6464, 0.782, 0.2167, 0.7821, 0.2599, 0.7511, 0.26, 0.7509, 0.2168, 0.8441, 0.2164, 0.8443, 0.2597, 0.8132, 0.2598, 0.813, 0.2166, 0.8445, 0.3029, 0.8447, 0.3462, 0.8135, 0.3463, 0.8134, 0.303, 0.5337, 0.2173, 0.5338, 0.2604, 0.5028, 0.2605, 0.5027, 0.2174, 0.5957, 0.2172, 0.5958, 0.2603, 0.5648, 0.2604, 0.5647, 0.2173, 0.5959, 0.3035, 0.5959, 0.3466, 0.5649, 0.3466, 0.5649, 0.3035, 0.5336, 0.5623, 0.5335, 0.6054, 0.5025, 0.6053, 0.5026, 0.5622, 0.5957, 0.5624, 0.5955, 0.6056, 0.5645, 0.6055, 0.5646, 0.5623, 0.5954, 0.6487, 0.5952, 0.6918, 0.5642, 0.6917, 0.5644, 0.6486, 0.5955, 0.6056, 0.5954, 0.6487, 0.5644, 0.6486, 0.5645, 0.6055, 0.6266, 0.6057, 0.6264, 0.6489, 0.5954, 0.6487, 0.5955, 0.6056, 0.6264, 0.6489, 0.6262, 0.692, 0.5952, 0.6918, 0.5954, 0.6487, 0.5958, 0.5193, 0.5957, 0.5624, 0.5646, 0.5623, 0.5648, 0.5192, 0.6268, 0.5193, 0.6267, 0.5625, 0.5957, 0.5624, 0.5958, 0.5193, 0.6267, 0.5625, 0.6266, 0.6057, 0.5955, 0.6056, 0.5957, 0.5624, 0.5337, 0.5191, 0.5336, 0.5623, 0.5026, 0.5622, 0.5027, 0.5191, 0.5648, 0.5192, 0.5646, 0.5623, 0.5336, 0.5623, 0.5337, 0.5191, 0.5646, 0.5623, 0.5645, 0.6055, 0.5335, 0.6054, 0.5336, 0.5623, 0.5958, 0.2603, 0.5959, 0.3035, 0.5649, 0.3035, 0.5648, 0.2604, 0.6268, 0.2603, 0.6269, 0.3034, 0.5959, 0.3035, 0.5958, 0.2603, 0.6269, 0.3034, 0.627, 0.3466, 0.5959, 0.3466, 0.5959, 0.3035, 0.5956, 0.1741, 0.5957, 0.2172, 0.5647, 0.2173, 0.5646, 0.1742, 0.6267, 0.174, 0.6268, 0.2172, 0.5957, 0.2172, 0.5956, 0.1741, 0.6268, 0.2172, 0.6268, 0.2603, 0.5958, 0.2603, 0.5957, 0.2172, 0.5336, 0.1742, 0.5337, 0.2173, 0.5027, 0.2174, 0.5026, 0.1743, 0.5646, 0.1742, 0.5647, 0.2173, 0.5337, 0.2173, 0.5336, 0.1742, 0.5647, 0.2173, 0.5648, 0.2604, 0.5338, 0.2604, 0.5337, 0.2173, 0.8443, 0.2597, 0.8445, 0.3029, 0.8134, 0.303, 0.8132, 0.2598, 0.8754, 0.2595, 0.8756, 0.3028, 0.8445, 0.3029, 0.8443, 0.2597, 0.8756, 0.3028, 0.8759, 0.3461, 0.8447, 0.3462, 0.8445, 0.3029, 0.8439, 0.1733, 0.8441, 0.2164, 0.813, 0.2166, 0.8129, 0.1734, 0.8749, 0.1731, 0.8752, 0.2163, 0.8441, 0.2164, 0.8439, 0.1733, 0.8752, 0.2163, 0.8754, 0.2595, 0.8443, 0.2597, 0.8441, 0.2164, 0.7818, 0.1735, 0.782, 0.2167, 0.7509, 0.2168, 0.7508, 0.1736, 0.8129, 0.1734, 0.813, 0.2166, 0.782, 0.2167, 0.7818, 0.1735, 0.813, 0.2166, 0.8132, 0.2598, 0.7821, 0.2599, 0.782, 0.2167, 0.997, 0.3865, 0.9953, 0.4289, 0.9654, 0.4296, 0.9669, 0.3872, 0.8704, 0.6023, 0.8694, 0.6448, 0.8393, 0.6456, 0.8404, 0.6031, 0.8694, 0.6448, 0.8683, 0.6871, 0.8382, 0.6879, 0.8393, 0.6456, 0.8428, 0.5181, 0.8416, 0.5607, 0.8116, 0.5616, 0.8127, 0.519, 0.8728, 0.5172, 0.8716, 0.5598, 0.8416, 0.5607, 0.8428, 0.5181, 0.9341, 0.4729, 0.9354, 0.4304, 0.9654, 0.4296, 0.964, 0.4721, 0.7824, 0.5197, 0.7816, 0.5625, 0.7511, 0.5629, 0.7512, 0.5196, 0.8127, 0.519, 0.8116, 0.5616, 0.7816, 0.5625, 0.7824, 0.5197, 0.8116, 0.5616, 0.8104, 0.604, 0.7804, 0.605, 0.7816, 0.5625, 0.8448, 0.4329, 0.8438, 0.4755, 0.8136, 0.4763, 0.8137, 0.433, 0.875, 0.432, 0.874, 0.4747, 0.8438, 0.4755, 0.8448, 0.4329, 0.874, 0.4747, 0.8728, 0.5172, 0.8428, 0.5181, 0.8438, 0.4755, 0.8447, 0.3462, 0.8448, 0.3896, 0.8136, 0.3896, 0.8135, 0.3463, 0.8759, 0.3461, 0.876, 0.3894, 0.8448, 0.3896, 0.8447, 0.3462, 0.876, 0.3894, 0.875, 0.432, 0.8448, 0.4329, 0.8448, 0.3896, 0.7824, 0.3464, 0.7825, 0.3897, 0.7513, 0.3897, 0.7513, 0.3465, 0.8135, 0.3463, 0.8136, 0.3896, 0.7825, 0.3897, 0.7824, 0.3464, 0.8136, 0.3896, 0.8137, 0.433, 0.7825, 0.433, 0.7825, 0.3897, 0.8716, 0.5598, 0.8728, 0.5172, 0.9028, 0.5163, 0.9016, 0.5589, 0.9953, 0.4289, 0.9939, 0.4714, 0.964, 0.4721, 0.9654, 0.4296, 0.9939, 0.4714, 0.9927, 0.5139, 0.9628, 0.5147, 0.964, 0.4721, 0.9684, 0.3448, 0.9669, 0.3872, 0.9366, 0.3879, 0.9378, 0.3454, 0.9988, 0.3441, 0.997, 0.3865, 0.9669, 0.3872, 0.9684, 0.3448, 0.9341, 0.4729, 0.9328, 0.5155, 0.9028, 0.5163, 0.904, 0.4738, 0.907, 0.3459, 0.9063, 0.3886, 0.876, 0.3894, 0.8759, 0.3461, 0.9378, 0.3454, 0.9366, 0.3879, 0.9063, 0.3886, 0.907, 0.3459, 0.9366, 0.3879, 0.9354, 0.4304, 0.9052, 0.4312, 0.9063, 0.3886, 0.9608, 0.6003, 0.9601, 0.6431, 0.9298, 0.6435, 0.9306, 0.6008, 0.9909, 0.5998, 0.9904, 0.6428, 0.9601, 0.6431, 0.9608, 0.6003, 0.9904, 0.6428, 0.99, 0.6857, 0.9595, 0.6858, 0.9601, 0.6431, 0.9628, 0.5147, 0.9616, 0.5574, 0.9317, 0.5581, 0.9328, 0.5155, 0.9927, 0.5139, 0.9916, 0.5569, 0.9616, 0.5574, 0.9628, 0.5147, 0.9916, 0.5569, 0.9909, 0.5998, 0.9608, 0.6003, 0.9616, 0.5574, 0.8092, 0.6464, 0.8104, 0.604, 0.8404, 0.6031, 0.8393, 0.6456, 0.9328, 0.5155, 0.9317, 0.5581, 0.9016, 0.5589, 0.9028, 0.5163, 0.9317, 0.5581, 0.9306, 0.6008, 0.9005, 0.6015, 0.9016, 0.5589, 0.8435, 0.08699, 0.8437, 0.1301, 0.8127, 0.1303, 0.8125, 0.08712, 0.8745, 0.08684, 0.8747, 0.13, 0.8437, 0.1301, 0.8435, 0.08699, 0.8747, 0.13, 0.8749, 0.1731, 0.8439, 0.1733, 0.8437, 0.1301, 0.8431, 0.0007574, 0.8433, 0.04386, 0.8123, 0.044, 0.8121, 0.0008949, 0.8741, 0.0006138, 0.8743, 0.04372, 0.8433, 0.04386, 0.8431, 0.0007574, 0.8743, 0.04372, 0.8745, 0.08684, 0.8435, 0.08699, 0.8433, 0.04386, 0.7811, 0.001026, 0.7813, 0.04413, 0.7503, 0.04425, 0.7501, 0.001147, 0.8121, 0.0008949, 0.8123, 0.044, 0.7813, 0.04413, 0.7811, 0.001026, 0.8123, 0.044, 0.8125, 0.08712, 0.7815, 0.08725, 0.7813, 0.04413, 0.9676, 0.08638, 0.9678, 0.1295, 0.9368, 0.1297, 0.9366, 0.08654, 0.9986, 0.08621, 0.9988, 0.1293, 0.9678, 0.1295, 0.9676, 0.08638, 0.9988, 0.1293, 0.999, 0.1724, 0.968, 0.1726, 0.9678, 0.1295, 0.9671, 0.0001572, 0.9673, 0.04326, 0.9363, 0.04342, 0.9361, 0.0003131, 0.9981, 2.792e-08, 0.9984, 0.04311, 0.9673, 0.04326, 0.9671, 0.0001572, 0.9984, 0.04311, 0.9986, 0.08621, 0.9676, 0.08638, 0.9673, 0.04326, 0.9051, 0.000465, 0.9053, 0.04357, 0.8743, 0.04372, 0.8741, 0.0006138, 0.9361, 0.0003131, 0.9363, 0.04342, 0.9053, 0.04357, 0.9051, 0.000465, 0.9363, 0.04342, 0.9366, 0.08654, 0.9055, 0.08669, 0.9053, 0.04357, 0.9686, 0.2589, 0.969, 0.3021, 0.9379, 0.3023, 0.9375, 0.2591, 0.9996, 0.2587, 1.0, 0.3018, 0.969, 0.3021, 0.9686, 0.2589, 1.0, 0.3018, 0.9988, 0.3441, 0.9684, 0.3448, 0.969, 0.3021, 0.968, 0.1726, 0.9683, 0.2157, 0.9373, 0.2159, 0.937, 0.1728, 0.999, 0.1724, 0.9993, 0.2155, 0.9683, 0.2157, 0.968, 0.1726, 0.9993, 0.2155, 0.9996, 0.2587, 0.9686, 0.2589, 0.9683, 0.2157, 0.906, 0.173, 0.9062, 0.2161, 0.8752, 0.2163, 0.8749, 0.1731, 0.937, 0.1728, 0.9373, 0.2159, 0.9062, 0.2161, 0.906, 0.173, 0.9373, 0.2159, 0.9375, 0.2591, 0.9065, 0.2593, 0.9062, 0.2161, 0.5954, 0.08787, 0.5955, 0.131, 0.5645, 0.1311, 0.5644, 0.08796, 0.6264, 0.08778, 0.6265, 0.1309, 0.5955, 0.131, 0.5954, 0.08787, 0.6265, 0.1309, 0.6267, 0.174, 0.5956, 0.1741, 0.5955, 0.131, 0.5952, 0.001672, 0.5953, 0.04477, 0.5643, 0.04486, 0.5642, 0.001764, 0.6261, 0.001577, 0.6263, 0.04468, 0.5953, 0.04477, 0.5952, 0.001672, 0.6263, 0.04468, 0.6264, 0.08778, 0.5954, 0.08787, 0.5953, 0.04477, 0.5332, 0.001854, 0.5333, 0.04495, 0.5023, 0.04503, 0.5022, 0.001942, 0.5642, 0.001764, 0.5643, 0.04486, 0.5333, 0.04495, 0.5332, 0.001854, 0.5643, 0.04486, 0.5644, 0.08796, 0.5334, 0.08804, 0.5333, 0.04495, 0.7194, 0.08748, 0.7196, 0.1306, 0.6886, 0.1307, 0.6884, 0.08759, 0.7505, 0.08737, 0.7506, 0.1305, 0.7196, 0.1306, 0.7194, 0.08748, 0.7506, 0.1305, 0.7508, 0.1736, 0.7197, 0.1738, 0.7196, 0.1306, 0.7191, 0.001264, 0.7193, 0.04437, 0.6883, 0.04447, 0.6881, 0.001373, 0.7501, 0.001147, 0.7503, 0.04425, 0.7193, 0.04437, 0.7191, 0.001264, 0.7503, 0.04425, 0.7505, 0.08737, 0.7194, 0.08748, 0.7193, 0.04437, 0.6571, 0.001478, 0.6573, 0.04458, 0.6263, 0.04468, 0.6261, 0.001577, 0.6881, 0.001373, 0.6883, 0.04447, 0.6573, 0.04458, 0.6571, 0.001478, 0.6883, 0.04447, 0.6884, 0.08759, 0.6574, 0.08769, 0.6573, 0.04458, 0.72, 0.2601, 0.7201, 0.3033, 0.689, 0.3034, 0.6889, 0.2602, 0.7511, 0.26, 0.7512, 0.3032, 0.7201, 0.3033, 0.72, 0.2601, 0.7512, 0.3032, 0.7513, 0.3465, 0.7202, 0.3465, 0.7201, 0.3033, 0.7197, 0.1738, 0.7199, 0.2169, 0.6888, 0.217, 0.6887, 0.1738, 0.7508, 0.1736, 0.7509, 0.2168, 0.7199, 0.2169, 0.7197, 0.1738, 0.7509, 0.2168, 0.7511, 0.26, 0.72, 0.2601, 0.7199, 0.2169, 0.6577, 0.1739, 0.6578, 0.2171, 0.6268, 0.2172, 0.6267, 0.174, 0.6887, 0.1738, 0.6888, 0.217, 0.6578, 0.2171, 0.6577, 0.1739, 0.6888, 0.217, 0.6889, 0.2602, 0.6579, 0.2602, 0.6578, 0.2171, 0.5959, 0.4329, 0.5959, 0.4761, 0.5648, 0.4761, 0.5649, 0.4329, 0.627, 0.433, 0.6269, 0.4762, 0.5959, 0.4761, 0.5959, 0.4329, 0.6269, 0.4762, 0.6268, 0.5193, 0.5958, 0.5193, 0.5959, 0.4761, 0.5959, 0.3466, 0.5959, 0.3898, 0.5649, 0.3898, 0.5649, 0.3466, 0.627, 0.3466, 0.627, 0.3898, 0.5959, 0.3898, 0.5959, 0.3466, 0.627, 0.3898, 0.627, 0.433, 0.5959, 0.4329, 0.5959, 0.3898, 0.5339, 0.3467, 0.5339, 0.3898, 0.5029, 0.3898, 0.5029, 0.3467, 0.5649, 0.3466, 0.5649, 0.3898, 0.5339, 0.3898, 0.5339, 0.3467, 0.5649, 0.3898, 0.5649, 0.4329, 0.5339, 0.4329, 0.5339, 0.3898, 0.7202, 0.433, 0.7202, 0.4763, 0.6891, 0.4762, 0.6891, 0.433, 0.7514, 0.433, 0.7513, 0.4763, 0.7202, 0.4763, 0.7202, 0.433, 0.7513, 0.4763, 0.7512, 0.5196, 0.7201, 0.5196, 0.7202, 0.4763, 0.7202, 0.3465, 0.7202, 0.3898, 0.6891, 0.3898, 0.6891, 0.3466, 0.7513, 0.3465, 0.7513, 0.3897, 0.7202, 0.3898, 0.7202, 0.3465, 0.7513, 0.3897, 0.7514, 0.433, 0.7202, 0.433, 0.7202, 0.3898, 0.658, 0.3466, 0.658, 0.3898, 0.627, 0.3898, 0.627, 0.3466, 0.6891, 0.3466, 0.6891, 0.3898, 0.658, 0.3898, 0.658, 0.3466, 0.6891, 0.3898, 0.6891, 0.433, 0.658, 0.433, 0.658, 0.3898, 0.7198, 0.6061, 0.7192, 0.649, 0.6885, 0.6492, 0.6887, 0.606, 0.7504, 0.6058, 0.7493, 0.6483, 0.7192, 0.649, 0.7198, 0.6061, 0.7493, 0.6483, 0.7482, 0.6907, 0.7183, 0.6917, 0.7192, 0.649, 0.7201, 0.5196, 0.72, 0.5628, 0.6889, 0.5627, 0.689, 0.5195, 0.7512, 0.5196, 0.7511, 0.5629, 0.72, 0.5628, 0.7201, 0.5196, 0.7511, 0.5629, 0.7504, 0.6058, 0.7198, 0.6061, 0.72, 0.5628, 0.6579, 0.5194, 0.6578, 0.5626, 0.6267, 0.5625, 0.6268, 0.5193, 0.689, 0.5195, 0.6889, 0.5627, 0.6578, 0.5626, 0.6579, 0.5194, 0.6889, 0.5627, 0.6887, 0.606, 0.6576, 0.6058, 0.6578, 0.5626, 0.6576, 0.6058, 0.6574, 0.649, 0.6264, 0.6489, 0.6266, 0.6057, 0.6887, 0.606, 0.6885, 0.6492, 0.6574, 0.649, 0.6576, 0.6058, 0.6885, 0.6492, 0.6882, 0.6923, 0.6572, 0.6921, 0.6574, 0.649, 0.658, 0.433, 0.658, 0.4762, 0.6269, 0.4762, 0.627, 0.433, 0.6891, 0.433, 0.6891, 0.4762, 0.658, 0.4762, 0.658, 0.433, 0.6891, 0.4762, 0.689, 0.5195, 0.6579, 0.5194, 0.658, 0.4762, 0.5339, 0.4329, 0.5338, 0.476, 0.5028, 0.476, 0.5029, 0.4329, 0.5649, 0.4329, 0.5648, 0.4761, 0.5338, 0.476, 0.5339, 0.4329, 0.5648, 0.4761, 0.5648, 0.5192, 0.5337, 0.5191, 0.5338, 0.476, 0.6579, 0.2602, 0.658, 0.3034, 0.6269, 0.3034, 0.6268, 0.2603, 0.6889, 0.2602, 0.689, 0.3034, 0.658, 0.3034, 0.6579, 0.2602, 0.689, 0.3034, 0.6891, 0.3466, 0.658, 0.3466, 0.658, 0.3034, 0.6574, 0.08769, 0.6576, 0.1308, 0.6265, 0.1309, 0.6264, 0.08778, 0.6884, 0.08759, 0.6886, 0.1307, 0.6576, 0.1308, 0.6574, 0.08769, 0.6886, 0.1307, 0.6887, 0.1738, 0.6577, 0.1739, 0.6576, 0.1308, 0.5334, 0.08804, 0.5335, 0.1311, 0.5025, 0.1312, 0.5024, 0.08813, 0.5644, 0.08796, 0.5645, 0.1311, 0.5335, 0.1311, 0.5334, 0.08804, 0.5645, 0.1311, 0.5646, 0.1742, 0.5336, 0.1742, 0.5335, 0.1311, 0.9065, 0.2593, 0.9068, 0.3026, 0.8756, 0.3028, 0.8754, 0.2595, 0.9375, 0.2591, 0.9379, 0.3023, 0.9068, 0.3026, 0.9065, 0.2593, 0.9379, 0.3023, 0.9378, 0.3454, 0.907, 0.3459, 0.9068, 0.3026, 0.9055, 0.08669, 0.9058, 0.1298, 0.8747, 0.13, 0.8745, 0.08684, 0.9366, 0.08654, 0.9368, 0.1297, 0.9058, 0.1298, 0.9055, 0.08669, 0.9368, 0.1297, 0.937, 0.1728, 0.906, 0.173, 0.9058, 0.1298, 0.7815, 0.08725, 0.7816, 0.1304, 0.7506, 0.1305, 0.7505, 0.08737, 0.8125, 0.08712, 0.8127, 0.1303, 0.7816, 0.1304, 0.7815, 0.08725, 0.8127, 0.1303, 0.8129, 0.1734, 0.7818, 0.1735, 0.7816, 0.1304, 0.9005, 0.6015, 0.8995, 0.6441, 0.8694, 0.6448, 0.8704, 0.6023, 0.9306, 0.6008, 0.9298, 0.6435, 0.8995, 0.6441, 0.9005, 0.6015, 0.9298, 0.6435, 0.929, 0.6861, 0.8986, 0.6865, 0.8995, 0.6441, 0.9052, 0.4312, 0.904, 0.4738, 0.874, 0.4747, 0.875, 0.432, 0.9354, 0.4304, 0.9341, 0.4729, 0.904, 0.4738, 0.9052, 0.4312, 0.7825, 0.433, 0.7825, 0.4764, 0.7513, 0.4763, 0.7514, 0.433, 0.8137, 0.433, 0.8136, 0.4763, 0.7825, 0.4764, 0.7825, 0.433, 0.8136, 0.4763, 0.8127, 0.519, 0.7824, 0.5197, 0.7825, 0.4764, 0.7804, 0.605, 0.7792, 0.6474, 0.7493, 0.6483, 0.7504, 0.6058, 0.8104, 0.604, 0.8092, 0.6464, 0.7792, 0.6474, 0.7804, 0.605, 0.8716, 0.5598, 0.8704, 0.6023, 0.8404, 0.6031, 0.8416, 0.5607, 0.7821, 0.2599, 0.7823, 0.3031, 0.7512, 0.3032, 0.7511, 0.26, 0.8132, 0.2598, 0.8134, 0.303, 0.7823, 0.3031, 0.7821, 0.2599, 0.8134, 0.303, 0.8135, 0.3463, 0.7824, 0.3464, 0.7823, 0.3031, 0.5338, 0.2604, 0.5339, 0.3036, 0.5029, 0.3036, 0.5028, 0.2605, 0.5648, 0.2604, 0.5649, 0.3035, 0.5339, 0.3036, 0.5338, 0.2604, 0.5649, 0.3035, 0.5649, 0.3466, 0.5339, 0.3467, 0.5339, 0.3036, 0.5335, 0.6054, 0.5333, 0.6485, 0.5023, 0.6484, 0.5025, 0.6053, 0.5645, 0.6055, 0.5644, 0.6486, 0.5333, 0.6485, 0.5335, 0.6054, 0.5644, 0.6486, 0.5642, 0.6917, 0.5332, 0.6916, 0.5333, 0.6485, 0.8092, 0.6464, 0.8082, 0.6887, 0.7781, 0.6897, 0.7792, 0.6474, 0.4685, 0.6537, 0.4998, 0.6537, 0.4998, 0.6969, 0.4685, 0.6969, 0.4685, 0.3072, 0.4998, 0.3072, 0.4998, 0.3507, 0.4685, 0.3507, 0.2186, 0.3072, 0.2496, 0.3072, 0.2496, 0.3507, 0.2186, 0.3507, 0.2186, 0.6537, 0.2496, 0.6537, 0.2496, 0.6969, 0.2186, 0.6969, 0.2186, 0.4807, 0.2496, 0.4807, 0.2496, 0.524, 0.2186, 0.524, 0.09489, 0.4807, 0.1257, 0.4807, 0.1257, 0.524, 0.0949, 0.524, 0.0949, 0.6537, 0.1257, 0.6537, 0.1257, 0.6969, 0.0949, 0.6969, 0.2186, 0.133, 0.2496, 0.133, 0.2496, 0.1766, 0.2186, 0.1766, 0.09489, 0.133, 0.1257, 0.133, 0.1257, 0.1766, 0.09489, 0.1766, 0.09489, 0.3072, 0.1257, 0.3072, 0.1257, 0.3507, 0.09489, 0.3507, 0.4685, 0.133, 0.4998, 0.133, 0.4998, 0.1766, 0.4685, 0.1766, 0.3433, 0.133, 0.3746, 0.133, 0.3746, 0.1766, 0.3433, 0.1766, 0.3433, 0.3072, 0.3746, 0.3072, 0.3746, 0.3507, 0.3433, 0.3507, 0.4685, 0.4807, 0.4998, 0.4807, 0.4998, 0.524, 0.4685, 0.524, 0.3433, 0.4807, 0.3746, 0.4807, 0.3746, 0.524, 0.3433, 0.524, 0.3433, 0.6537, 0.3746, 0.6537, 0.3746, 0.6969, 0.3433, 0.6969, 0.3433, 0.5672, 0.3746, 0.5672, 0.3746, 0.6105, 0.3433, 0.6105, 0.2808, 0.5672, 0.312, 0.5672, 0.312, 0.6105, 0.2808, 0.6105, 0.2808, 0.6537, 0.312, 0.6537, 0.312, 0.6969, 0.2808, 0.6969, 0.3433, 0.3941, 0.3746, 0.3941, 0.3746, 0.4374, 0.3433, 0.4374, 0.2808, 0.3941, 0.312, 0.3941, 0.312, 0.4374, 0.2808, 0.4374, 0.2808, 0.4807, 0.312, 0.4807, 0.312, 0.524, 0.2808, 0.524, 0.4685, 0.3941, 0.4998, 0.3941, 0.4998, 0.4374, 0.4685, 0.4374, 0.4059, 0.3941, 0.4372, 0.3941, 0.4372, 0.4374, 0.4059, 0.4374, 0.4059, 0.4807, 0.4372, 0.4807, 0.4372, 0.524, 0.4059, 0.524, 0.3433, 0.2201, 0.3746, 0.2201, 0.3746, 0.2636, 0.3433, 0.2636, 0.2808, 0.2201, 0.312, 0.2201, 0.312, 0.2636, 0.2808, 0.2636, 0.2808, 0.3072, 0.312, 0.3072, 0.312, 0.3507, 0.2808, 0.3507, 0.3433, 0.04595, 0.3746, 0.04595, 0.3746, 0.08949, 0.3433, 0.08949, 0.2808, 0.04595, 0.312, 0.04595, 0.312, 0.08949, 0.2808, 0.08949, 0.2808, 0.133, 0.312, 0.133, 0.312, 0.1766, 0.2808, 0.1766, 0.4685, 0.04595, 0.4998, 0.04595, 0.4998, 0.08949, 0.4685, 0.08949, 0.4059, 0.04595, 0.4372, 0.04595, 0.4372, 0.08949, 0.4059, 0.08949, 0.4059, 0.133, 0.4372, 0.133, 0.4372, 0.1766, 0.4059, 0.1766, 0.09489, 0.2201, 0.1257, 0.2201, 0.1257, 0.2636, 0.09489, 0.2636, 0.03324, 0.2201, 0.06407, 0.2201, 0.06407, 0.2636, 0.03324, 0.2636, 0.03324, 0.3072, 0.06407, 0.3072, 0.06407, 0.3507, 0.03324, 0.3507, 0.09489, 0.04595, 0.1257, 0.04595, 0.1257, 0.08949, 0.09489, 0.08949, 0.03324, 0.04595, 0.06407, 0.04595, 0.06407, 0.08949, 0.03324, 0.08949, 0.03324, 0.133, 0.06407, 0.133, 0.06407, 0.1766, 0.03324, 0.1766, 0.2186, 0.04595, 0.2496, 0.04595, 0.2496, 0.08949, 0.2186, 0.08949, 0.1566, 0.04595, 0.1875, 0.04595, 0.1875, 0.08949, 0.1566, 0.08949, 0.1566, 0.133, 0.1875, 0.133, 0.1875, 0.1766, 0.1566, 0.1766, 0.0949, 0.5672, 0.1257, 0.5672, 0.1257, 0.6105, 0.0949, 0.6105, 0.03324, 0.5672, 0.06408, 0.5672, 0.06408, 0.6105, 0.03325, 0.6105, 0.03325, 0.6537, 0.06408, 0.6537, 0.06408, 0.6969, 0.03325, 0.6969, 0.09489, 0.3941, 0.1257, 0.3941, 0.1257, 0.4374, 0.09489, 0.4374, 0.03324, 0.3941, 0.06407, 0.3941, 0.06407, 0.4374, 0.03324, 0.4374, 0.03324, 0.4807, 0.06407, 0.4807, 0.06408, 0.524, 0.03324, 0.524, 0.2186, 0.3941, 0.2496, 0.3941, 0.2496, 0.4374, 0.2186, 0.4374, 0.1566, 0.3941, 0.1875, 0.3941, 0.1875, 0.4374, 0.1566, 0.4374, 0.1566, 0.4807, 0.1875, 0.4807, 0.1875, 0.524, 0.1566, 0.524, 0.2186, 0.5672, 0.2496, 0.5672, 0.2496, 0.6105, 0.2186, 0.6105, 0.1566, 0.5672, 0.1875, 0.5672, 0.1875, 0.6105, 0.1566, 0.6105, 0.1566, 0.6537, 0.1875, 0.6537, 0.1875, 0.6969, 0.1566, 0.6969, 0.2186, 0.2201, 0.2496, 0.2201, 0.2496, 0.2636, 0.2186, 0.2636, 0.1566, 0.2201, 0.1875, 0.2201, 0.1875, 0.2636, 0.1566, 0.2636, 0.1566, 0.3072, 0.1875, 0.3072, 0.1875, 0.3507, 0.1566, 0.3507, 0.4685, 0.2201, 0.4998, 0.2201, 0.4998, 0.2636, 0.4685, 0.2636, 0.4059, 0.2201, 0.4372, 0.2201, 0.4372, 0.2636, 0.4059, 0.2636, 0.4059, 0.3072, 0.4372, 0.3072, 0.4372, 0.3507, 0.4059, 0.3507, 0.4685, 0.5672, 0.4998, 0.5672, 0.4998, 0.6105, 0.4685, 0.6105, 0.4059, 0.5672, 0.4372, 0.5672, 0.4372, 0.6105, 0.4059, 0.6105, 0.4059, 0.6537, 0.4372, 0.6537, 0.4372, 0.6969, 0.4059, 0.6969, 0.4059, 0.6105, 0.4372, 0.6105, 0.4372, 0.6537, 0.4059, 0.6537, 0.3746, 0.6105, 0.4059, 0.6105, 0.4059, 0.6537, 0.3746, 0.6537, 0.3746, 0.6537, 0.4059, 0.6537, 0.4059, 0.6969, 0.3746, 0.6969, 0.4059, 0.524, 0.4372, 0.524, 0.4372, 0.5672, 0.4059, 0.5672, 0.3746, 0.524, 0.4059, 0.524, 0.4059, 0.5672, 0.3746, 0.5672, 0.3746, 0.5672, 0.4059, 0.5672, 0.4059, 0.6105, 0.3746, 0.6105, 0.4685, 0.524, 0.4998, 0.524, 0.4998, 0.5672, 0.4685, 0.5672, 0.4372, 0.524, 0.4685, 0.524, 0.4685, 0.5672, 0.4372, 0.5672, 0.4372, 0.5672, 0.4685, 0.5672, 0.4685, 0.6105, 0.4372, 0.6105, 0.4059, 0.2636, 0.4372, 0.2636, 0.4372, 0.3072, 0.4059, 0.3072, 0.3746, 0.2636, 0.4059, 0.2636, 0.4059, 0.3072, 0.3746, 0.3072, 0.3746, 0.3072, 0.4059, 0.3072, 0.4059, 0.3507, 0.3746, 0.3507, 0.4059, 0.1766, 0.4372, 0.1766, 0.4372, 0.2201, 0.4059, 0.2201, 0.3746, 0.1766, 0.4059, 0.1766, 0.4059, 0.2201, 0.3746, 0.2201, 0.3746, 0.2201, 0.4059, 0.2201, 0.4059, 0.2636, 0.3746, 0.2636, 0.4685, 0.1766, 0.4998, 0.1766, 0.4998, 0.2201, 0.4685, 0.2201, 0.4372, 0.1766, 0.4685, 0.1766, 0.4685, 0.2201, 0.4372, 0.2201, 0.4372, 0.2201, 0.4685, 0.2201, 0.4685, 0.2636, 0.4372, 0.2636, 0.1566, 0.2636, 0.1875, 0.2636, 0.1875, 0.3072, 0.1566, 0.3072, 0.1257, 0.2636, 0.1566, 0.2636, 0.1566, 0.3072, 0.1257, 0.3072, 0.1257, 0.3072, 0.1566, 0.3072, 0.1566, 0.3507, 0.1257, 0.3507, 0.1566, 0.1766, 0.1875, 0.1766, 0.1875, 0.2201, 0.1566, 0.2201, 0.1257, 0.1766, 0.1566, 0.1766, 0.1566, 0.2201, 0.1257, 0.2201, 0.1257, 0.2201, 0.1566, 0.2201, 0.1566, 0.2636, 0.1257, 0.2636, 0.2186, 0.1766, 0.2496, 0.1766, 0.2496, 0.2201, 0.2186, 0.2201, 0.1875, 0.1766, 0.2186, 0.1766, 0.2186, 0.2201, 0.1875, 0.2201, 0.1875, 0.2201, 0.2186, 0.2201, 0.2186, 0.2636, 0.1875, 0.2636, 0.002412, 0.3941, 0.03324, 0.3941, 0.03324, 0.4374, 0.002414, 0.4374, 0.1257, 0.6105, 0.1566, 0.6105, 0.1566, 0.6537, 0.1257, 0.6537, 0.1257, 0.6537, 0.1566, 0.6537, 0.1566, 0.6969, 0.1257, 0.6969, 0.1566, 0.524, 0.1875, 0.524, 0.1875, 0.5672, 0.1566, 0.5672, 0.1257, 0.524, 0.1566, 0.524, 0.1566, 0.5672, 0.1257, 0.5672, 0.06407, 0.4807, 0.03324, 0.4807, 0.03324, 0.4374, 0.06407, 0.4374, 0.2186, 0.524, 0.2496, 0.524, 0.2496, 0.5672, 0.2186, 0.5672, 0.1875, 0.524, 0.2186, 0.524, 0.2186, 0.5672, 0.1875, 0.5672, 0.1875, 0.5672, 0.2186, 0.5672, 0.2186, 0.6105, 0.1875, 0.6105, 0.1566, 0.4374, 0.1875, 0.4374, 0.1875, 0.4807, 0.1566, 0.4807, 0.1257, 0.4374, 0.1566, 0.4374, 0.1566, 0.4807, 0.1257, 0.4807, 0.1257, 0.4807, 0.1566, 0.4807, 0.1566, 0.524, 0.1257, 0.524, 0.1566, 0.3507, 0.1875, 0.3507, 0.1875, 0.3941, 0.1566, 0.3941, 0.1257, 0.3507, 0.1566, 0.3507, 0.1566, 0.3941, 0.1257, 0.3941, 0.1257, 0.3941, 0.1566, 0.3941, 0.1566, 0.4374, 0.1257, 0.4374, 0.2186, 0.3507, 0.2496, 0.3507, 0.2496, 0.3941, 0.2186, 0.3941, 0.1875, 0.3507, 0.2186, 0.3507, 0.2186, 0.3941, 0.1875, 0.3941, 0.1875, 0.3941, 0.2186, 0.3941, 0.2186, 0.4374, 0.1875, 0.4374, 0.1257, 0.5672, 0.0949, 0.5672, 0.0949, 0.524, 0.1257, 0.524, 0.002414, 0.4374, 0.03324, 0.4374, 0.03324, 0.4807, 0.002415, 0.4807, 0.002415, 0.4807, 0.03324, 0.4807, 0.03324, 0.524, 0.002417, 0.524, 0.03324, 0.3507, 0.06407, 0.3507, 0.06407, 0.3941, 0.03324, 0.3941, 0.002412, 0.3507, 0.03324, 0.3507, 0.03324, 0.3941, 0.002412, 0.3941, 0.06407, 0.4807, 0.09489, 0.4807, 0.0949, 0.524, 0.06408, 0.524, 0.09489, 0.3507, 0.1257, 0.3507, 0.1257, 0.3941, 0.09489, 0.3941, 0.06407, 0.3507, 0.09489, 0.3507, 0.09489, 0.3941, 0.06407, 0.3941, 0.06407, 0.3941, 0.09489, 0.3941, 0.09489, 0.4374, 0.06407, 0.4374, 0.03325, 0.6105, 0.06408, 0.6105, 0.06408, 0.6537, 0.03325, 0.6537, 0.002419, 0.6105, 0.03325, 0.6105, 0.03325, 0.6537, 0.00242, 0.6537, 0.00242, 0.6537, 0.03325, 0.6537, 0.03325, 0.6969, 0.002421, 0.6969, 0.03324, 0.524, 0.06408, 0.524, 0.06408, 0.5672, 0.03324, 0.5672, 0.002417, 0.524, 0.03324, 0.524, 0.03324, 0.5672, 0.002418, 0.5672, 0.002418, 0.5672, 0.03324, 0.5672, 0.03325, 0.6105, 0.002419, 0.6105, 0.1875, 0.6537, 0.1566, 0.6537, 0.1566, 0.6105, 0.1875, 0.6105, 0.06408, 0.524, 0.0949, 0.524, 0.0949, 0.5672, 0.06408, 0.5672, 0.06408, 0.5672, 0.0949, 0.5672, 0.0949, 0.6105, 0.06408, 0.6105, 0.1566, 0.08949, 0.1875, 0.08949, 0.1875, 0.133, 0.1566, 0.133, 0.1257, 0.08949, 0.1566, 0.08949, 0.1566, 0.133, 0.1257, 0.133, 0.1257, 0.133, 0.1566, 0.133, 0.1566, 0.1766, 0.1257, 0.1766, 0.1566, 0.00241, 0.1875, 0.00241, 0.1875, 0.04595, 0.1566, 0.04595, 0.1257, 0.00241, 0.1566, 0.00241, 0.1566, 0.04595, 0.1257, 0.04595, 0.1257, 0.04595, 0.1566, 0.04595, 0.1566, 0.08949, 0.1257, 0.08949, 0.2186, 0.00241, 0.2496, 0.00241, 0.2496, 0.04595, 0.2186, 0.04595, 0.1875, 0.00241, 0.2186, 0.00241, 0.2186, 0.04595, 0.1875, 0.04595, 0.1875, 0.04595, 0.2186, 0.04595, 0.2186, 0.08949, 0.1875, 0.08949, 0.03324, 0.08949, 0.06407, 0.08949, 0.06407, 0.133, 0.03324, 0.133, 0.002408, 0.08949, 0.03324, 0.08949, 0.03324, 0.133, 0.002408, 0.133, 0.002408, 0.133, 0.03324, 0.133, 0.03324, 0.1766, 0.002409, 0.1766, 0.03324, 0.00241, 0.06407, 0.00241, 0.06407, 0.04595, 0.03324, 0.04595, 0.002408, 0.00241, 0.03324, 0.00241, 0.03324, 0.04595, 0.002408, 0.04595, 0.002408, 0.04595, 0.03324, 0.04595, 0.03324, 0.08949, 0.002408, 0.08949, 0.09489, 0.00241, 0.1257, 0.00241, 0.1257, 0.04595, 0.09489, 0.04595, 0.06407, 0.00241, 0.09489, 0.00241, 0.09489, 0.04595, 0.06407, 0.04595, 0.06407, 0.04595, 0.09489, 0.04595, 0.09489, 0.08949, 0.06407, 0.08949, 0.03324, 0.2636, 0.06407, 0.2636, 0.06407, 0.3072, 0.03324, 0.3072, 0.00241, 0.2636, 0.03324, 0.2636, 0.03324, 0.3072, 0.002411, 0.3072, 0.002411, 0.3072, 0.03324, 0.3072, 0.03324, 0.3507, 0.002412, 0.3507, 0.03324, 0.1766, 0.06407, 0.1766, 0.06407, 0.2201, 0.03324, 0.2201, 0.002409, 0.1766, 0.03324, 0.1766, 0.03324, 0.2201, 0.002409, 0.2201, 0.002409, 0.2201, 0.03324, 0.2201, 0.03324, 0.2636, 0.00241, 0.2636, 0.09489, 0.1766, 0.1257, 0.1766, 0.1257, 0.2201, 0.09489, 0.2201, 0.06407, 0.1766, 0.09489, 0.1766, 0.09489, 0.2201, 0.06407, 0.2201, 0.06407, 0.2201, 0.09489, 0.2201, 0.09489, 0.2636, 0.06407, 0.2636, 0.4059, 0.08949, 0.4372, 0.08949, 0.4372, 0.133, 0.4059, 0.133, 0.3746, 0.08949, 0.4059, 0.08949, 0.4059, 0.133, 0.3746, 0.133, 0.3746, 0.133, 0.4059, 0.133, 0.4059, 0.1766, 0.3746, 0.1766, 0.4059, 0.00241, 0.4372, 0.00241, 0.4372, 0.04595, 0.4059, 0.04595, 0.3746, 0.00241, 0.4059, 0.00241, 0.4059, 0.04595, 0.3746, 0.04595, 0.3746, 0.04595, 0.4059, 0.04595, 0.4059, 0.08949, 0.3746, 0.08949, 0.4685, 0.00241, 0.4998, 0.00241, 0.4998, 0.04595, 0.4685, 0.04595, 0.4372, 0.00241, 0.4685, 0.00241, 0.4685, 0.04595, 0.4372, 0.04595, 0.4372, 0.04595, 0.4685, 0.04595, 0.4685, 0.08949, 0.4372, 0.08949, 0.2808, 0.08949, 0.312, 0.08949, 0.312, 0.133, 0.2808, 0.133, 0.2496, 0.08949, 0.2808, 0.08949, 0.2808, 0.133, 0.2496, 0.133, 0.2496, 0.133, 0.2808, 0.133, 0.2808, 0.1766, 0.2496, 0.1766, 0.2808, 0.00241, 0.312, 0.00241, 0.312, 0.04595, 0.2808, 0.04595, 0.2496, 0.00241, 0.2808, 0.00241, 0.2808, 0.04595, 0.2496, 0.04595, 0.2496, 0.04595, 0.2808, 0.04595, 0.2808, 0.08949, 0.2496, 0.08949, 0.3433, 0.00241, 0.3746, 0.00241, 0.3746, 0.04595, 0.3433, 0.04595, 0.312, 0.00241, 0.3433, 0.00241, 0.3433, 0.04595, 0.312, 0.04595, 0.312, 0.04595, 0.3433, 0.04595, 0.3433, 0.08949, 0.312, 0.08949, 0.2808, 0.2636, 0.312, 0.2636, 0.312, 0.3072, 0.2808, 0.3072, 0.2496, 0.2636, 0.2808, 0.2636, 0.2808, 0.3072, 0.2496, 0.3072, 0.2496, 0.3072, 0.2808, 0.3072, 0.2808, 0.3507, 0.2496, 0.3507, 0.2808, 0.1766, 0.312, 0.1766, 0.312, 0.2201, 0.2808, 0.2201, 0.2496, 0.1766, 0.2808, 0.1766, 0.2808, 0.2201, 0.2496, 0.2201, 0.2496, 0.2201, 0.2808, 0.2201, 0.2808, 0.2636, 0.2496, 0.2636, 0.3433, 0.1766, 0.3746, 0.1766, 0.3746, 0.2201, 0.3433, 0.2201, 0.312, 0.1766, 0.3433, 0.1766, 0.3433, 0.2201, 0.312, 0.2201, 0.312, 0.2201, 0.3433, 0.2201, 0.3433, 0.2636, 0.312, 0.2636, 0.4059, 0.4374, 0.4372, 0.4374, 0.4372, 0.4807, 0.4059, 0.4807, 0.3746, 0.4374, 0.4059, 0.4374, 0.4059, 0.4807, 0.3746, 0.4807, 0.3746, 0.4807, 0.4059, 0.4807, 0.4059, 0.524, 0.3746, 0.524, 0.4059, 0.3507, 0.4372, 0.3507, 0.4372, 0.3941, 0.4059, 0.3941, 0.3746, 0.3507, 0.4059, 0.3507, 0.4059, 0.3941, 0.3746, 0.3941, 0.3746, 0.3941, 0.4059, 0.3941, 0.4059, 0.4374, 0.3746, 0.4374, 0.4685, 0.3507, 0.4998, 0.3507, 0.4998, 0.3941, 0.4685, 0.3941, 0.4372, 0.3507, 0.4685, 0.3507, 0.4685, 0.3941, 0.4372, 0.3941, 0.4372, 0.3941, 0.4685, 0.3941, 0.4685, 0.4374, 0.4372, 0.4374, 0.2808, 0.4374, 0.312, 0.4374, 0.312, 0.4807, 0.2808, 0.4807, 0.2496, 0.4374, 0.2808, 0.4374, 0.2808, 0.4807, 0.2496, 0.4807, 0.2496, 0.4807, 0.2808, 0.4807, 0.2808, 0.524, 0.2496, 0.524, 0.2808, 0.3507, 0.312, 0.3507, 0.312, 0.3941, 0.2808, 0.3941, 0.2496, 0.3507, 0.2808, 0.3507, 0.2808, 0.3941, 0.2496, 0.3941, 0.2496, 0.3941, 0.2808, 0.3941, 0.2808, 0.4374, 0.2496, 0.4374, 0.3433, 0.3507, 0.3746, 0.3507, 0.3746, 0.3941, 0.3433, 0.3941, 0.312, 0.3507, 0.3433, 0.3507, 0.3433, 0.3941, 0.312, 0.3941, 0.312, 0.3941, 0.3433, 0.3941, 0.3433, 0.4374, 0.312, 0.4374, 0.2808, 0.6105, 0.312, 0.6105, 0.312, 0.6537, 0.2808, 0.6537, 0.2496, 0.6105, 0.2808, 0.6105, 0.2808, 0.6537, 0.2496, 0.6537, 0.2496, 0.6537, 0.2808, 0.6537, 0.2808, 0.6969, 0.2496, 0.6969, 0.2808, 0.524, 0.312, 0.524, 0.312, 0.5672, 0.2808, 0.5672, 0.2496, 0.524, 0.2808, 0.524, 0.2808, 0.5672, 0.2496, 0.5672, 0.2496, 0.5672, 0.2808, 0.5672, 0.2808, 0.6105, 0.2496, 0.6105, 0.3433, 0.524, 0.3746, 0.524, 0.3746, 0.5672, 0.3433, 0.5672, 0.312, 0.524, 0.3433, 0.524, 0.3433, 0.5672, 0.312, 0.5672, 0.312, 0.5672, 0.3433, 0.5672, 0.3433, 0.6105, 0.312, 0.6105, 0.3433, 0.6105, 0.3746, 0.6105, 0.3746, 0.6537, 0.3433, 0.6537, 0.312, 0.6105, 0.3433, 0.6105, 0.3433, 0.6537, 0.312, 0.6537, 0.312, 0.6537, 0.3433, 0.6537, 0.3433, 0.6969, 0.312, 0.6969, 0.3433, 0.4374, 0.3746, 0.4374, 0.3746, 0.4807, 0.3433, 0.4807, 0.312, 0.4374, 0.3433, 0.4374, 0.3433, 0.4807, 0.312, 0.4807, 0.312, 0.4807, 0.3433, 0.4807, 0.3433, 0.524, 0.312, 0.524, 0.4685, 0.4374, 0.4998, 0.4374, 0.4998, 0.4807, 0.4685, 0.4807, 0.4372, 0.4374, 0.4685, 0.4374, 0.4685, 0.4807, 0.4372, 0.4807, 0.4372, 0.4807, 0.4685, 0.4807, 0.4685, 0.524, 0.4372, 0.524, 0.3433, 0.2636, 0.3746, 0.2636, 0.3746, 0.3072, 0.3433, 0.3072, 0.312, 0.2636, 0.3433, 0.2636, 0.3433, 0.3072, 0.312, 0.3072, 0.312, 0.3072, 0.3433, 0.3072, 0.3433, 0.3507, 0.312, 0.3507, 0.3433, 0.08949, 0.3746, 0.08949, 0.3746, 0.133, 0.3433, 0.133, 0.312, 0.08949, 0.3433, 0.08949, 0.3433, 0.133, 0.312, 0.133, 0.312, 0.133, 0.3433, 0.133, 0.3433, 0.1766, 0.312, 0.1766, 0.4685, 0.08949, 0.4998, 0.08949, 0.4998, 0.133, 0.4685, 0.133, 0.4372, 0.08949, 0.4685, 0.08949, 0.4685, 0.133, 0.4372, 0.133, 0.4372, 0.133, 0.4685, 0.133, 0.4685, 0.1766, 0.4372, 0.1766, 0.09489, 0.2636, 0.1257, 0.2636, 0.1257, 0.3072, 0.09489, 0.3072, 0.06407, 0.2636, 0.09489, 0.2636, 0.09489, 0.3072, 0.06407, 0.3072, 0.06407, 0.3072, 0.09489, 0.3072, 0.09489, 0.3507, 0.06407, 0.3507, 0.09489, 0.08949, 0.1257, 0.08949, 0.1257, 0.133, 0.09489, 0.133, 0.06407, 0.08949, 0.09489, 0.08949, 0.09489, 0.133, 0.06407, 0.133, 0.06407, 0.133, 0.09489, 0.133, 0.09489, 0.1766, 0.06407, 0.1766, 0.2186, 0.08949, 0.2496, 0.08949, 0.2496, 0.133, 0.2186, 0.133, 0.1875, 0.08949, 0.2186, 0.08949, 0.2186, 0.133, 0.1875, 0.133, 0.1875, 0.133, 0.2186, 0.133, 0.2186, 0.1766, 0.1875, 0.1766, 0.0949, 0.6105, 0.1257, 0.6105, 0.1257, 0.6537, 0.0949, 0.6537, 0.06408, 0.6105, 0.0949, 0.6105, 0.0949, 0.6537, 0.06408, 0.6537, 0.06408, 0.6537, 0.0949, 0.6537, 0.0949, 0.6969, 0.06408, 0.6969, 0.09489, 0.4374, 0.1257, 0.4374, 0.1257, 0.4807, 0.09489, 0.4807, 0.06407, 0.4374, 0.09489, 0.4374, 0.09489, 0.4807, 0.06407, 0.4807, 0.2186, 0.4374, 0.2496, 0.4374, 0.2496, 0.4807, 0.2186, 0.4807, 0.1875, 0.4374, 0.2186, 0.4374, 0.2186, 0.4807, 0.1875, 0.4807, 0.1875, 0.4807, 0.2186, 0.4807, 0.2186, 0.524, 0.1875, 0.524, 0.2186, 0.6105, 0.2496, 0.6105, 0.2496, 0.6537, 0.2186, 0.6537, 0.1875, 0.6105, 0.2186, 0.6105, 0.2186, 0.6537, 0.1875, 0.6537, 0.1257, 0.5672, 0.1566, 0.5672, 0.1566, 0.6105, 0.1257, 0.6105, 0.2186, 0.2636, 0.2496, 0.2636, 0.2496, 0.3072, 0.2186, 0.3072, 0.1875, 0.2636, 0.2186, 0.2636, 0.2186, 0.3072, 0.1875, 0.3072, 0.1875, 0.3072, 0.2186, 0.3072, 0.2186, 0.3507, 0.1875, 0.3507, 0.4685, 0.2636, 0.4998, 0.2636, 0.4998, 0.3072, 0.4685, 0.3072, 0.4372, 0.2636, 0.4685, 0.2636, 0.4685, 0.3072, 0.4372, 0.3072, 0.4372, 0.3072, 0.4685, 0.3072, 0.4685, 0.3507, 0.4372, 0.3507, 0.4685, 0.6105, 0.4998, 0.6105, 0.4998, 0.6537, 0.4685, 0.6537, 0.4372, 0.6105, 0.4685, 0.6105, 0.4685, 0.6537, 0.4372, 0.6537, 0.4372, 0.6537, 0.4685, 0.6537, 0.4685, 0.6969, 0.4372, 0.6969, 0.1875, 0.6537, 0.2186, 0.6537, 0.2186, 0.6969, 0.1875, 0.6969, 0.4685, -1.882e-08, 0.4998, -1.882e-08, 0.4998, 0.00241, 0.4685, 0.00241, 3.664e-07, 0.04595, 4.91e-09, 0.00241, 0.002408, 0.00241, 0.002408, 0.04595, 0.03325, 0.6993, 0.002421, 0.6993, 0.002421, 0.6969, 0.03325, 0.6969, 0.5022, 0.6537, 0.5022, 0.6969, 0.4998, 0.6969, 0.4998, 0.6537, 0.2186, -1.923e-08, 0.2496, -1.906e-08, 0.2496, 0.00241, 0.2186, 0.00241, 4.674e-06, 0.3941, 3.981e-06, 0.3507, 0.002412, 0.3507, 0.002412, 0.3941, 0.2808, 0.6993, 0.2496, 0.6993, 0.2496, 0.6969, 0.2808, 0.6969, 0.5022, 0.3072, 0.5022, 0.3507, 0.4998, 0.3507, 0.4998, 0.3072, 0.3433, -1.87e-08, 0.3746, -1.87e-08, 0.3746, 0.00241, 0.3433, 0.00241, 1.331e-06, 0.2201, 6.68e-07, 0.1766, 0.002409, 0.1766, 0.002409, 0.2201, 0.1566, 0.6993, 0.1257, 0.6993, 0.1257, 0.6969, 0.1566, 0.6969, 0.5022, 0.4807, 0.5022, 0.524, 0.4998, 0.524, 0.4998, 0.4807, 0.09489, -1.993e-08, 0.1257, -1.976e-08, 0.1257, 0.00241, 0.09489, 0.00241, 1.04e-05, 0.5672, 9.103e-06, 0.524, 0.002417, 0.524, 0.002418, 0.5672, 0.4059, 0.6993, 0.3746, 0.6993, 0.3746, 0.6969, 0.4059, 0.6969, 0.5022, 0.133, 0.5022, 0.1766, 0.4998, 0.1766, 0.4998, 0.133, 0.4059, -1.87e-08, 0.4372, -1.876e-08, 0.4372, 0.00241, 0.4059, 0.00241, 3.664e-07, 0.133, 3.664e-07, 0.08949, 0.002408, 0.08949, 0.002408, 0.133, 0.0949, 0.6993, 0.06408, 0.6993, 0.06408, 0.6969, 0.0949, 0.6969, 0.5022, 0.5672, 0.5022, 0.6105, 0.4998, 0.6105, 0.4998, 0.5672, 0.1566, -1.958e-08, 0.1875, -1.941e-08, 0.1875, 0.00241, 0.1566, 0.00241, 7.598e-06, 0.4807, 6.135e-06, 0.4374, 0.002414, 0.4374, 0.002415, 0.4807, 0.3433, 0.6993, 0.312, 0.6993, 0.312, 0.6969, 0.3433, 0.6969, 0.5022, 0.2201, 0.5022, 0.2636, 0.4998, 0.2636, 0.4998, 0.2201, 0.2808, -1.888e-08, 0.312, -1.876e-08, 0.312, 0.00241, 0.2808, 0.00241, 3.288e-06, 0.3072, 2.386e-06, 0.2636, 0.00241, 0.2636, 0.002411, 0.3072, 0.2186, 0.6993, 0.1875, 0.6993, 0.1875, 0.6969, 0.2186, 0.6969, 0.5022, 0.3941, 0.5022, 0.4374, 0.4998, 0.4374, 0.4998, 0.3941, 0.03324, -2.028e-08, 0.06407, -2.011e-08, 0.06407, 0.00241, 0.03324, 0.00241, 1.272e-05, 0.6537, 1.17e-05, 0.6105, 0.002419, 0.6105, 0.00242, 0.6537, 0.4685, 0.6993, 0.4372, 0.6993, 0.4372, 0.6969, 0.4685, 0.6969, 0.5022, 0.04595, 0.5022, 0.08949, 0.4998, 0.08949, 0.4998, 0.04595, 0.4372, -1.876e-08, 0.4685, -1.882e-08, 0.4685, 0.00241, 0.4372, 0.00241, 3.664e-07, 0.08949, 3.664e-07, 0.04595, 0.002408, 0.04595, 0.002408, 0.08949, 0.06408, 0.6993, 0.03325, 0.6993, 0.03325, 0.6969, 0.06408, 0.6969, 0.5022, 0.6105, 0.5022, 0.6537, 0.4998, 0.6537, 0.4998, 0.6105, 0.1875, -1.941e-08, 0.2186, -1.923e-08, 0.2186, 0.00241, 0.1875, 0.00241, 6.135e-06, 0.4374, 4.674e-06, 0.3941, 0.002412, 0.3941, 0.002414, 0.4374, 0.312, 0.6993, 0.2808, 0.6993, 0.2808, 0.6969, 0.312, 0.6969, 0.5022, 0.2636, 0.5022, 0.3072, 0.4998, 0.3072, 0.4998, 0.2636, 0.312, -1.876e-08, 0.3433, -1.87e-08, 0.3433, 0.00241, 0.312, 0.00241, 2.386e-06, 0.2636, 1.331e-06, 0.2201, 0.002409, 0.2201, 0.00241, 0.2636, 0.1875, 0.6993, 0.1566, 0.6993, 0.1566, 0.6969, 0.1875, 0.6969, 0.5022, 0.4374, 0.5022, 0.4807, 0.4998, 0.4807, 0.4998, 0.4374, 0.06407, -2.011e-08, 0.09489, -1.993e-08, 0.09489, 0.00241, 0.06407, 0.00241, 1.17e-05, 0.6105, 1.04e-05, 0.5672, 0.002418, 0.5672, 0.002419, 0.6105, 0.4372, 0.6993, 0.4059, 0.6993, 0.4059, 0.6969, 0.4372, 0.6969, 0.5022, 0.08949, 0.5022, 0.133, 0.4998, 0.133, 0.4998, 0.08949, 0.3746, -1.87e-08, 0.4059, -1.87e-08, 0.4059, 0.00241, 0.3746, 0.00241, 6.68e-07, 0.1766, 3.664e-07, 0.133, 0.002408, 0.133, 0.002409, 0.1766, 0.1257, 0.6993, 0.0949, 0.6993, 0.0949, 0.6969, 0.1257, 0.6969, 0.5022, 0.524, 0.5022, 0.5672, 0.4998, 0.5672, 0.4998, 0.524, 0.1257, -1.976e-08, 0.1566, -1.958e-08, 0.1566, 0.00241, 0.1257, 0.00241, 9.103e-06, 0.524, 7.598e-06, 0.4807, 0.002415, 0.4807, 0.002417, 0.524, 0.3746, 0.6993, 0.3433, 0.6993, 0.3433, 0.6969, 0.3746, 0.6969, 0.5022, 0.1766, 0.5022, 0.2201, 0.4998, 0.2201, 0.4998, 0.1766, 0.2496, -1.906e-08, 0.2808, -1.888e-08, 0.2808, 0.00241, 0.2496, 0.00241, 3.981e-06, 0.3507, 3.288e-06, 0.3072, 0.002411, 0.3072, 0.002412, 0.3507, 0.2496, 0.6993, 0.2186, 0.6993, 0.2186, 0.6969, 0.2496, 0.6969, 0.5022, 0.3507, 0.5022, 0.3941, 0.4998, 0.3941, 0.4998, 0.3507, 0.002408, -2.052e-08, 0.03324, -2.028e-08, 0.03324, 0.00241, 0.002408, 0.00241, 1.335e-05, 0.6969, 1.272e-05, 0.6537, 0.00242, 0.6537, 0.002421, 0.6969, 0.4998, 0.6993, 0.4685, 0.6993, 0.4685, 0.6969, 0.4998, 0.6969, 0.5022, 0.00241, 0.5022, 0.04595, 0.4998, 0.04595, 0.4998, 0.00241])
me_cube_001.materials.append(mat_m_alchemychart)
me_cube_001.update()

# ---- objects
ob_sm_alchemychart = bpy.data.objects.new('SM_AlchemyChart', me_cube_001)

# ---- transforms, parenting, visibility, modifiers, constraints
ob_sm_alchemychart.location = (0.0, 0.0, 0.0)
_m = ob_sm_alchemychart.modifiers.new('Auto Smooth', 'NODES')
_m.node_group = ng_auto_smooth
_gi = [s.identifier for s in ng_auto_smooth.interface.items_tree if s.item_type == 'SOCKET' and s.in_out == 'INPUT']
_m[_gi[1]] = 0.5236  # Angle

# ---- collection membership
col_collection.objects.link(ob_sm_alchemychart)

# ---- scene / render settings (as saved in the file)
scene.frame_start = 1; scene.frame_end = 250; scene.frame_set(1)
scene.render.engine = 'BLENDER_EEVEE_NEXT'
scene.cycles.sampling_pattern = 'TABULATED_SOBOL'
bpy.context.view_layer.update()

# ---- added for rendering (the .blend has no active camera and no usable light): camera, sun
cam_auto = bpy.data.cameras.new('AutoCamera')
cam_auto.lens = 50.0
cam_auto.sensor_width = 36.0
cam_auto.clip_end = 1000.0
ob_auto_camera = bpy.data.objects.new('AutoCamera', cam_auto)
scene.collection.objects.link(ob_auto_camera)
ob_auto_camera.location = (0.408801, -0.58545, 0.331479)
ob_auto_camera.rotation_euler = (1.09748, -7.21219e-08, 0.694738)
scene.camera = ob_auto_camera
light_auto_sun = bpy.data.lights.new('AutoSun', 'SUN')
light_auto_sun.energy = 3.0
light_auto_sun.angle = 0.0523599
ob_auto_sun = bpy.data.objects.new('AutoSun', light_auto_sun)
scene.collection.objects.link(ob_auto_sun)
ob_auto_sun.rotation_euler = (0.872665, 0.174533, 0.523599)
bpy.context.view_layer.update()
